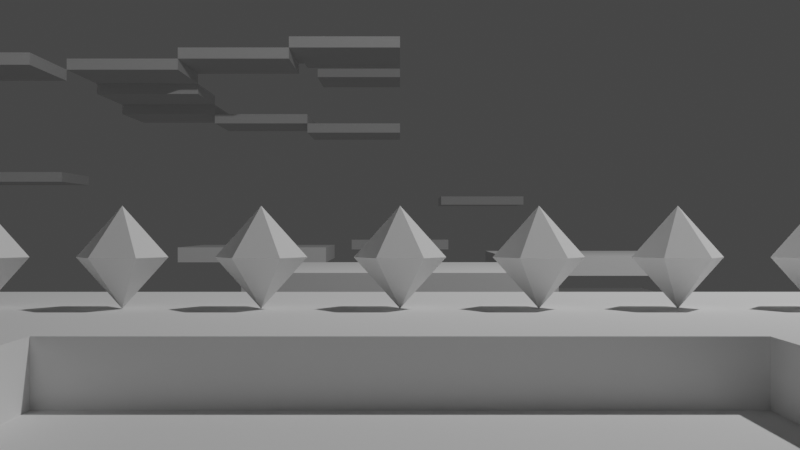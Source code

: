 # Source: platformer.blend  (saved by Blender 2.90.8; exported with 4.5.12 LTS)
import bpy
from mathutils import Matrix  # noqa: F401  (used for matrix-valued properties, if any)

bpy.ops.wm.read_factory_settings(use_empty=True)
scene = bpy.context.scene
scene.name = 'Scene'

# ---- collections
col_main = bpy.data.collections.new('Main'); scene.collection.children.link(col_main)
col_collectibles = bpy.data.collections.new('Collectibles'); col_main.children.link(col_collectibles)
col_ground = bpy.data.collections.new('Ground'); col_main.children.link(col_ground)

# ---- world
world_world = bpy.data.worlds.new('World'); scene.world = world_world
world_world.use_nodes = True; world_world.node_tree.nodes.clear()
_N = world_world.node_tree.nodes; _L = world_world.node_tree.links
n0 = _N.new('ShaderNodeOutputWorld'); n0.name = 'World Output'; n0.location = (300, 300)
n1 = _N.new('ShaderNodeBackground'); n1.name = 'Background'; n1.location = (10, 300)
n1.inputs[0].default_value = (0.05088, 0.05088, 0.05088, 1.0)
_L.new(n1.outputs[0], n0.inputs[0])
n0.is_active_output = True
world_world.color = (0.05088, 0.05088, 0.05088)
world_world.use_sun_shadow = False
world_world.sun_shadow_jitter_overblur = 0.0

# ---- cameras
cam_camera = bpy.data.cameras.new('Camera')
cam_camera.clip_end = 100.0
cam_camera.ortho_scale = 7.314

# ---- lights
light_light = bpy.data.lights.new('Light', 'POINT')
light_light.transmission_factor = 0.0
light_light.energy = 1000.0
light_light.shadow_soft_size = 0.1
light_light.shadow_maximum_resolution = 0.006
light_light.use_absolute_resolution = True

# ---- meshes
me_jewel = bpy.data.meshes.new('jewel')
me_jewel.from_pydata([(0.08322, 0.1852, 0.1441), (0.0, 0.0, 0.0), (0.1664, 0.1852, 0.0), (-0.08322, 0.1852, 0.1441), (0.0, 0.3705, 0.0), (0.08322, 0.1852, -0.1441), (-0.08322, 0.1852, -0.1441), (-0.1664, 0.1852, 0.0)], [], [(0, 1, 2), (3, 1, 0), (0, 2, 4), (4, 5, 6), (1, 5, 2), (5, 1, 6), (4, 6, 7), (3, 7, 1), (4, 3, 0), (3, 4, 7), (7, 6, 1), (2, 5, 4)])
me_jewel.polygons.foreach_set('use_smooth', [True] * 12)
_k = set([(0, 1), (0, 2), (0, 3), (0, 4), (1, 2), (1, 3), (1, 5), (1, 6), (1, 7), (2, 4), (2, 5), (3, 4), (3, 7), (4, 5), (4, 6), (4, 7), (5, 6), (6, 7)])
me_jewel.attributes.new('sharp_edge', 'BOOLEAN', 'EDGE').data.foreach_set('value', [ (min(e.vertices), max(e.vertices)) in _k for e in me_jewel.edges])
_uv = me_jewel.uv_layers.new(name='UVMap')
_uv.uv.foreach_set('vector', [-3.276, 9.241, 0.0, 0.0, 3.276, 9.241, -3.276, 9.241, 0.0, 0.0, 3.276, 9.241, -3.276, 2.271, 3.276, 2.271, 0.0, 11.51, -1.233e-32, 11.51, -3.276, 2.271, 3.276, 2.271, 0.0, 0.0, 3.276, 9.241, -3.276, 9.241, -3.276, 9.241, 0.0, 0.0, 3.276, 9.241, -4.441e-16, 11.51, -3.276, 2.271, 3.276, 2.271, 3.276, 9.241, -3.276, 9.241, 0.0, 0.0, -1.233e-32, 11.51, -3.276, 2.271, 3.276, 2.271, 3.276, 2.271, 0.0, 11.51, -3.276, 2.271, 3.276, 9.241, -3.276, 9.241, 0.0, 0.0, -3.276, 2.271, 3.276, 2.271, 0.0, 11.51])
_ca = me_jewel.color_attributes.new('gold', 'BYTE_COLOR', 'CORNER')
_ca.data.foreach_set('color', [1.0, 0.7529, 0.162, 1.0, 1.0, 0.7529, 0.162, 1.0, 1.0, 0.7529, 0.162, 1.0, 1.0, 0.7529, 0.162, 1.0, 1.0, 0.7529, 0.162, 1.0, 1.0, 0.7529, 0.162, 1.0, 1.0, 0.7529, 0.162, 1.0, 1.0, 0.7529, 0.162, 1.0, 1.0, 0.7529, 0.162, 1.0, 1.0, 0.7529, 0.162, 1.0, 1.0, 0.7529, 0.162, 1.0, 1.0, 0.7529, 0.162, 1.0, 1.0, 0.7529, 0.162, 1.0, 1.0, 0.7529, 0.162, 1.0, 1.0, 0.7529, 0.162, 1.0, 1.0, 0.7529, 0.162, 1.0, 1.0, 0.7529, 0.162, 1.0, 1.0, 0.7529, 0.162, 1.0, 1.0, 0.7529, 0.162, 1.0, 1.0, 0.7529, 0.162, 1.0, 1.0, 0.7529, 0.162, 1.0, 1.0, 0.7529, 0.162, 1.0, 1.0, 0.7529, 0.162, 1.0, 1.0, 0.7529, 0.162, 1.0, 1.0, 0.7529, 0.162, 1.0, 1.0, 0.7529, 0.162, 1.0, 1.0, 0.7529, 0.162, 1.0, 1.0, 0.7529, 0.162, 1.0, 1.0, 0.7529, 0.162, 1.0, 1.0, 0.7529, 0.162, 1.0, 1.0, 0.7529, 0.162, 1.0, 1.0, 0.7529, 0.162, 1.0, 1.0, 0.7529, 0.162, 1.0, 1.0, 0.7529, 0.162, 1.0, 1.0, 0.7529, 0.162, 1.0, 1.0, 0.7529, 0.162, 1.0])
me_jewel.use_remesh_fix_poles = True
me_jewel.use_remesh_preserve_attributes = False
me_jewel.use_mirror_vertex_groups = False
me_jewel.update()
me_jewel.normals_split_custom_set([tuple(v) for v in zip(*[iter([0.6835, -0.6141, 0.3946, 0.6835, -0.6141, 0.3946, 0.6835, -0.6141, 0.3946, 0.0, -0.6141, 0.7892, 0.0, -0.6141, 0.7892, 0.0, -0.6141, 0.7892, 0.6835, 0.6141, 0.3946, 0.6835, 0.6141, 0.3946, 0.6835, 0.6141, 0.3946, 0.0, 0.6141, -0.7892, 0.0, 0.6141, -0.7892, 0.0, 0.6141, -0.7892, 0.6835, -0.6141, -0.3946, 0.6835, -0.6141, -0.3946, 0.6835, -0.6141, -0.3946, 0.0, -0.6141, -0.7892, 0.0, -0.6141, -0.7892, 0.0, -0.6141, -0.7892, -0.6835, 0.6141, -0.3946, -0.6835, 0.6141, -0.3946, -0.6835, 0.6141, -0.3946, -0.6835, -0.6141, 0.3946, -0.6835, -0.6141, 0.3946, -0.6835, -0.6141, 0.3946, 0.0, 0.6141, 0.7892, 0.0, 0.6141, 0.7892, 0.0, 0.6141, 0.7892, -0.6835, 0.6141, 0.3946, -0.6835, 0.6141, 0.3946, -0.6835, 0.6141, 0.3946, -0.6835, -0.6141, -0.3946, -0.6835, -0.6141, -0.3946, -0.6835, -0.6141, -0.3946, 0.6835, 0.6141, -0.3946, 0.6835, 0.6141, -0.3946, 0.6835, 0.6141, -0.3946])] * 3)])
me_jewel_001 = bpy.data.meshes.new('jewel.001')
me_jewel_001.from_pydata([(0.08322, 0.1852, 0.1441), (0.0, 0.0, 0.0), (0.1664, 0.1852, 0.0), (-0.08322, 0.1852, 0.1441), (0.0, 0.3705, 0.0), (0.08322, 0.1852, -0.1441), (-0.08322, 0.1852, -0.1441), (-0.1664, 0.1852, 0.0)], [], [(0, 1, 2), (3, 1, 0), (0, 2, 4), (4, 5, 6), (1, 5, 2), (5, 1, 6), (4, 6, 7), (3, 7, 1), (4, 3, 0), (3, 4, 7), (7, 6, 1), (2, 5, 4)])
me_jewel_001.polygons.foreach_set('use_smooth', [True] * 12)
_k = set([(0, 1), (0, 2), (0, 3), (0, 4), (1, 2), (1, 3), (1, 5), (1, 6), (1, 7), (2, 4), (2, 5), (3, 4), (3, 7), (4, 5), (4, 6), (4, 7), (5, 6), (6, 7)])
me_jewel_001.attributes.new('sharp_edge', 'BOOLEAN', 'EDGE').data.foreach_set('value', [ (min(e.vertices), max(e.vertices)) in _k for e in me_jewel_001.edges])
_uv = me_jewel_001.uv_layers.new(name='UVMap')
_uv.uv.foreach_set('vector', [-3.276, 9.241, 0.0, 0.0, 3.276, 9.241, -3.276, 9.241, 0.0, 0.0, 3.276, 9.241, -3.276, 2.271, 3.276, 2.271, 0.0, 11.51, -1.233e-32, 11.51, -3.276, 2.271, 3.276, 2.271, 0.0, 0.0, 3.276, 9.241, -3.276, 9.241, -3.276, 9.241, 0.0, 0.0, 3.276, 9.241, -4.441e-16, 11.51, -3.276, 2.271, 3.276, 2.271, 3.276, 9.241, -3.276, 9.241, 0.0, 0.0, -1.233e-32, 11.51, -3.276, 2.271, 3.276, 2.271, 3.276, 2.271, 0.0, 11.51, -3.276, 2.271, 3.276, 9.241, -3.276, 9.241, 0.0, 0.0, -3.276, 2.271, 3.276, 2.271, 0.0, 11.51])
_ca = me_jewel_001.color_attributes.new('purple', 'BYTE_COLOR', 'CORNER')
_ca.data.foreach_set('color', [0.4397, 0.1144, 1.0, 1.0, 0.4397, 0.1144, 1.0, 1.0, 0.4397, 0.1144, 1.0, 1.0, 0.4397, 0.1144, 1.0, 1.0, 0.4397, 0.1144, 1.0, 1.0, 0.4397, 0.1144, 1.0, 1.0, 0.4397, 0.1144, 1.0, 1.0, 0.4397, 0.1144, 1.0, 1.0, 0.4397, 0.1144, 1.0, 1.0, 0.4397, 0.1144, 1.0, 1.0, 0.4397, 0.1144, 1.0, 1.0, 0.4397, 0.1144, 1.0, 1.0, 0.4397, 0.1144, 1.0, 1.0, 0.4397, 0.1144, 1.0, 1.0, 0.4397, 0.1144, 1.0, 1.0, 0.4397, 0.1144, 1.0, 1.0, 0.4397, 0.1144, 1.0, 1.0, 0.4397, 0.1144, 1.0, 1.0, 0.4397, 0.1144, 1.0, 1.0, 0.4397, 0.1144, 1.0, 1.0, 0.4397, 0.1144, 1.0, 1.0, 0.4397, 0.1144, 1.0, 1.0, 0.4397, 0.1144, 1.0, 1.0, 0.4397, 0.1144, 1.0, 1.0, 0.4397, 0.1144, 1.0, 1.0, 0.4397, 0.1144, 1.0, 1.0, 0.4397, 0.1144, 1.0, 1.0, 0.4397, 0.1144, 1.0, 1.0, 0.4397, 0.1144, 1.0, 1.0, 0.4397, 0.1144, 1.0, 1.0, 0.4397, 0.1144, 1.0, 1.0, 0.4397, 0.1144, 1.0, 1.0, 0.4397, 0.1144, 1.0, 1.0, 0.4397, 0.1144, 1.0, 1.0, 0.4397, 0.1144, 1.0, 1.0, 0.4397, 0.1144, 1.0, 1.0])
me_jewel_001.use_remesh_fix_poles = True
me_jewel_001.use_remesh_preserve_attributes = False
me_jewel_001.use_mirror_vertex_groups = False
me_jewel_001.update()
me_jewel_001.normals_split_custom_set([tuple(v) for v in zip(*[iter([0.6835, -0.6141, 0.3946, 0.6835, -0.6141, 0.3946, 0.6835, -0.6141, 0.3946, 0.0, -0.6141, 0.7892, 0.0, -0.6141, 0.7892, 0.0, -0.6141, 0.7892, 0.6835, 0.6141, 0.3946, 0.6835, 0.6141, 0.3946, 0.6835, 0.6141, 0.3946, 0.0, 0.6141, -0.7892, 0.0, 0.6141, -0.7892, 0.0, 0.6141, -0.7892, 0.6835, -0.6141, -0.3946, 0.6835, -0.6141, -0.3946, 0.6835, -0.6141, -0.3946, 0.0, -0.6141, -0.7892, 0.0, -0.6141, -0.7892, 0.0, -0.6141, -0.7892, -0.6835, 0.6141, -0.3946, -0.6835, 0.6141, -0.3946, -0.6835, 0.6141, -0.3946, -0.6835, -0.6141, 0.3946, -0.6835, -0.6141, 0.3946, -0.6835, -0.6141, 0.3946, 0.0, 0.6141, 0.7892, 0.0, 0.6141, 0.7892, 0.0, 0.6141, 0.7892, -0.6835, 0.6141, 0.3946, -0.6835, 0.6141, 0.3946, -0.6835, 0.6141, 0.3946, -0.6835, -0.6141, -0.3946, -0.6835, -0.6141, -0.3946, -0.6835, -0.6141, -0.3946, 0.6835, 0.6141, -0.3946, 0.6835, 0.6141, -0.3946, 0.6835, 0.6141, -0.3946])] * 3)])
me_jewel_002 = bpy.data.meshes.new('jewel.002')
me_jewel_002.from_pydata([(0.08322, 0.1852, 0.1441), (0.0, 0.0, 0.0), (0.1664, 0.1852, 0.0), (-0.08322, 0.1852, 0.1441), (0.0, 0.3705, 0.0), (0.08322, 0.1852, -0.1441), (-0.08322, 0.1852, -0.1441), (-0.1664, 0.1852, 0.0)], [], [(0, 1, 2), (3, 1, 0), (0, 2, 4), (4, 5, 6), (1, 5, 2), (5, 1, 6), (4, 6, 7), (3, 7, 1), (4, 3, 0), (3, 4, 7), (7, 6, 1), (2, 5, 4)])
me_jewel_002.polygons.foreach_set('use_smooth', [True] * 12)
_k = set([(0, 1), (0, 2), (0, 3), (0, 4), (1, 2), (1, 3), (1, 5), (1, 6), (1, 7), (2, 4), (2, 5), (3, 4), (3, 7), (4, 5), (4, 6), (4, 7), (5, 6), (6, 7)])
me_jewel_002.attributes.new('sharp_edge', 'BOOLEAN', 'EDGE').data.foreach_set('value', [ (min(e.vertices), max(e.vertices)) in _k for e in me_jewel_002.edges])
_uv = me_jewel_002.uv_layers.new(name='UVMap')
_uv.uv.foreach_set('vector', [-3.276, 9.241, 0.0, 0.0, 3.276, 9.241, -3.276, 9.241, 0.0, 0.0, 3.276, 9.241, -3.276, 2.271, 3.276, 2.271, 0.0, 11.51, -1.233e-32, 11.51, -3.276, 2.271, 3.276, 2.271, 0.0, 0.0, 3.276, 9.241, -3.276, 9.241, -3.276, 9.241, 0.0, 0.0, 3.276, 9.241, -4.441e-16, 11.51, -3.276, 2.271, 3.276, 2.271, 3.276, 9.241, -3.276, 9.241, 0.0, 0.0, -1.233e-32, 11.51, -3.276, 2.271, 3.276, 2.271, 3.276, 2.271, 0.0, 11.51, -3.276, 2.271, 3.276, 9.241, -3.276, 9.241, 0.0, 0.0, -3.276, 2.271, 3.276, 2.271, 0.0, 11.51])
_ca = me_jewel_002.color_attributes.new('pink', 'BYTE_COLOR', 'CORNER')
_ca.data.foreach_set('color', [1.0, 0.0331, 0.491, 1.0, 1.0, 0.0331, 0.491, 1.0, 1.0, 0.0331, 0.491, 1.0, 1.0, 0.0331, 0.491, 1.0, 1.0, 0.0331, 0.491, 1.0, 1.0, 0.0331, 0.491, 1.0, 1.0, 0.0331, 0.491, 1.0, 1.0, 0.0331, 0.491, 1.0, 1.0, 0.0331, 0.491, 1.0, 1.0, 0.0331, 0.491, 1.0, 1.0, 0.0331, 0.491, 1.0, 1.0, 0.0331, 0.491, 1.0, 1.0, 0.0331, 0.491, 1.0, 1.0, 0.0331, 0.491, 1.0, 1.0, 0.0331, 0.491, 1.0, 1.0, 0.0331, 0.491, 1.0, 1.0, 0.0331, 0.491, 1.0, 1.0, 0.0331, 0.491, 1.0, 1.0, 0.0331, 0.491, 1.0, 1.0, 0.0331, 0.491, 1.0, 1.0, 0.0331, 0.491, 1.0, 1.0, 0.0331, 0.491, 1.0, 1.0, 0.0331, 0.491, 1.0, 1.0, 0.0331, 0.491, 1.0, 1.0, 0.0331, 0.491, 1.0, 1.0, 0.0331, 0.491, 1.0, 1.0, 0.0331, 0.491, 1.0, 1.0, 0.0331, 0.491, 1.0, 1.0, 0.0331, 0.491, 1.0, 1.0, 0.0331, 0.491, 1.0, 1.0, 0.0331, 0.491, 1.0, 1.0, 0.0331, 0.491, 1.0, 1.0, 0.0331, 0.491, 1.0, 1.0, 0.0331, 0.491, 1.0, 1.0, 0.0331, 0.491, 1.0, 1.0, 0.0331, 0.491, 1.0])
me_jewel_002.use_remesh_fix_poles = True
me_jewel_002.use_remesh_preserve_attributes = False
me_jewel_002.use_mirror_vertex_groups = False
me_jewel_002.update()
me_jewel_002.normals_split_custom_set([tuple(v) for v in zip(*[iter([0.6835, -0.6141, 0.3946, 0.6835, -0.6141, 0.3946, 0.6835, -0.6141, 0.3946, 0.0, -0.6141, 0.7892, 0.0, -0.6141, 0.7892, 0.0, -0.6141, 0.7892, 0.6835, 0.6141, 0.3946, 0.6835, 0.6141, 0.3946, 0.6835, 0.6141, 0.3946, 0.0, 0.6141, -0.7892, 0.0, 0.6141, -0.7892, 0.0, 0.6141, -0.7892, 0.6835, -0.6141, -0.3946, 0.6835, -0.6141, -0.3946, 0.6835, -0.6141, -0.3946, 0.0, -0.6141, -0.7892, 0.0, -0.6141, -0.7892, 0.0, -0.6141, -0.7892, -0.6835, 0.6141, -0.3946, -0.6835, 0.6141, -0.3946, -0.6835, 0.6141, -0.3946, -0.6835, -0.6141, 0.3946, -0.6835, -0.6141, 0.3946, -0.6835, -0.6141, 0.3946, 0.0, 0.6141, 0.7892, 0.0, 0.6141, 0.7892, 0.0, 0.6141, 0.7892, -0.6835, 0.6141, 0.3946, -0.6835, 0.6141, 0.3946, -0.6835, 0.6141, 0.3946, -0.6835, -0.6141, -0.3946, -0.6835, -0.6141, -0.3946, -0.6835, -0.6141, -0.3946, 0.6835, 0.6141, -0.3946, 0.6835, 0.6141, -0.3946, 0.6835, 0.6141, -0.3946])] * 3)])
me_jewel_003 = bpy.data.meshes.new('jewel.003')
me_jewel_003.from_pydata([(0.08322, 0.1852, 0.1441), (0.0, 0.0, 0.0), (0.1664, 0.1852, 0.0), (-0.08322, 0.1852, 0.1441), (0.0, 0.3705, 0.0), (0.08322, 0.1852, -0.1441), (-0.08322, 0.1852, -0.1441), (-0.1664, 0.1852, 0.0)], [], [(0, 1, 2), (3, 1, 0), (0, 2, 4), (4, 5, 6), (1, 5, 2), (5, 1, 6), (4, 6, 7), (3, 7, 1), (4, 3, 0), (3, 4, 7), (7, 6, 1), (2, 5, 4)])
me_jewel_003.polygons.foreach_set('use_smooth', [True] * 12)
_k = set([(0, 1), (0, 2), (0, 3), (0, 4), (1, 2), (1, 3), (1, 5), (1, 6), (1, 7), (2, 4), (2, 5), (3, 4), (3, 7), (4, 5), (4, 6), (4, 7), (5, 6), (6, 7)])
me_jewel_003.attributes.new('sharp_edge', 'BOOLEAN', 'EDGE').data.foreach_set('value', [ (min(e.vertices), max(e.vertices)) in _k for e in me_jewel_003.edges])
_uv = me_jewel_003.uv_layers.new(name='UVMap')
_uv.uv.foreach_set('vector', [-3.276, 9.241, 0.0, 0.0, 3.276, 9.241, -3.276, 9.241, 0.0, 0.0, 3.276, 9.241, -3.276, 2.271, 3.276, 2.271, 0.0, 11.51, -1.233e-32, 11.51, -3.276, 2.271, 3.276, 2.271, 0.0, 0.0, 3.276, 9.241, -3.276, 9.241, -3.276, 9.241, 0.0, 0.0, 3.276, 9.241, -4.441e-16, 11.51, -3.276, 2.271, 3.276, 2.271, 3.276, 9.241, -3.276, 9.241, 0.0, 0.0, -1.233e-32, 11.51, -3.276, 2.271, 3.276, 2.271, 3.276, 2.271, 0.0, 11.51, -3.276, 2.271, 3.276, 9.241, -3.276, 9.241, 0.0, 0.0, -3.276, 2.271, 3.276, 2.271, 0.0, 11.51])
_ca = me_jewel_003.color_attributes.new('blue', 'BYTE_COLOR', 'CORNER')
_ca.data.foreach_set('color', [0.01444, 0.1779, 1.0, 1.0, 0.01444, 0.1779, 1.0, 1.0, 0.01444, 0.1779, 1.0, 1.0, 0.01444, 0.1779, 1.0, 1.0, 0.01444, 0.1779, 1.0, 1.0, 0.01444, 0.1779, 1.0, 1.0, 0.01444, 0.1779, 1.0, 1.0, 0.01444, 0.1779, 1.0, 1.0, 0.01444, 0.1779, 1.0, 1.0, 0.01444, 0.1779, 1.0, 1.0, 0.01444, 0.1779, 1.0, 1.0, 0.01444, 0.1779, 1.0, 1.0, 0.01444, 0.1779, 1.0, 1.0, 0.01444, 0.1779, 1.0, 1.0, 0.01444, 0.1779, 1.0, 1.0, 0.01444, 0.1779, 1.0, 1.0, 0.01444, 0.1779, 1.0, 1.0, 0.01444, 0.1779, 1.0, 1.0, 0.01444, 0.1779, 1.0, 1.0, 0.01444, 0.1779, 1.0, 1.0, 0.01444, 0.1779, 1.0, 1.0, 0.01444, 0.1779, 1.0, 1.0, 0.01444, 0.1779, 1.0, 1.0, 0.01444, 0.1779, 1.0, 1.0, 0.01444, 0.1779, 1.0, 1.0, 0.01444, 0.1779, 1.0, 1.0, 0.01444, 0.1779, 1.0, 1.0, 0.01444, 0.1779, 1.0, 1.0, 0.01444, 0.1779, 1.0, 1.0, 0.01444, 0.1779, 1.0, 1.0, 0.01444, 0.1779, 1.0, 1.0, 0.01444, 0.1779, 1.0, 1.0, 0.01444, 0.1779, 1.0, 1.0, 0.01444, 0.1779, 1.0, 1.0, 0.01444, 0.1779, 1.0, 1.0, 0.01444, 0.1779, 1.0, 1.0])
me_jewel_003.use_remesh_fix_poles = True
me_jewel_003.use_remesh_preserve_attributes = False
me_jewel_003.use_mirror_vertex_groups = False
me_jewel_003.update()
me_jewel_003.normals_split_custom_set([tuple(v) for v in zip(*[iter([0.6835, -0.6141, 0.3946, 0.6835, -0.6141, 0.3946, 0.6835, -0.6141, 0.3946, 0.0, -0.6141, 0.7892, 0.0, -0.6141, 0.7892, 0.0, -0.6141, 0.7892, 0.6835, 0.6141, 0.3946, 0.6835, 0.6141, 0.3946, 0.6835, 0.6141, 0.3946, 0.0, 0.6141, -0.7892, 0.0, 0.6141, -0.7892, 0.0, 0.6141, -0.7892, 0.6835, -0.6141, -0.3946, 0.6835, -0.6141, -0.3946, 0.6835, -0.6141, -0.3946, 0.0, -0.6141, -0.7892, 0.0, -0.6141, -0.7892, 0.0, -0.6141, -0.7892, -0.6835, 0.6141, -0.3946, -0.6835, 0.6141, -0.3946, -0.6835, 0.6141, -0.3946, -0.6835, -0.6141, 0.3946, -0.6835, -0.6141, 0.3946, -0.6835, -0.6141, 0.3946, 0.0, 0.6141, 0.7892, 0.0, 0.6141, 0.7892, 0.0, 0.6141, 0.7892, -0.6835, 0.6141, 0.3946, -0.6835, 0.6141, 0.3946, -0.6835, 0.6141, 0.3946, -0.6835, -0.6141, -0.3946, -0.6835, -0.6141, -0.3946, -0.6835, -0.6141, -0.3946, 0.6835, 0.6141, -0.3946, 0.6835, 0.6141, -0.3946, 0.6835, 0.6141, -0.3946])] * 3)])
me_jewel_004 = bpy.data.meshes.new('jewel.004')
me_jewel_004.from_pydata([(0.08322, 0.1852, 0.1441), (0.0, 0.0, 0.0), (0.1664, 0.1852, 0.0), (-0.08322, 0.1852, 0.1441), (0.0, 0.3705, 0.0), (0.08322, 0.1852, -0.1441), (-0.08322, 0.1852, -0.1441), (-0.1664, 0.1852, 0.0)], [], [(0, 1, 2), (3, 1, 0), (0, 2, 4), (4, 5, 6), (1, 5, 2), (5, 1, 6), (4, 6, 7), (3, 7, 1), (4, 3, 0), (3, 4, 7), (7, 6, 1), (2, 5, 4)])
me_jewel_004.polygons.foreach_set('use_smooth', [True] * 12)
_k = set([(0, 1), (0, 2), (0, 3), (0, 4), (1, 2), (1, 3), (1, 5), (1, 6), (1, 7), (2, 4), (2, 5), (3, 4), (3, 7), (4, 5), (4, 6), (4, 7), (5, 6), (6, 7)])
me_jewel_004.attributes.new('sharp_edge', 'BOOLEAN', 'EDGE').data.foreach_set('value', [ (min(e.vertices), max(e.vertices)) in _k for e in me_jewel_004.edges])
_uv = me_jewel_004.uv_layers.new(name='UVMap')
_uv.uv.foreach_set('vector', [-3.276, 9.241, 0.0, 0.0, 3.276, 9.241, -3.276, 9.241, 0.0, 0.0, 3.276, 9.241, -3.276, 2.271, 3.276, 2.271, 0.0, 11.51, -1.233e-32, 11.51, -3.276, 2.271, 3.276, 2.271, 0.0, 0.0, 3.276, 9.241, -3.276, 9.241, -3.276, 9.241, 0.0, 0.0, 3.276, 9.241, -4.441e-16, 11.51, -3.276, 2.271, 3.276, 2.271, 3.276, 9.241, -3.276, 9.241, 0.0, 0.0, -1.233e-32, 11.51, -3.276, 2.271, 3.276, 2.271, 3.276, 2.271, 0.0, 11.51, -3.276, 2.271, 3.276, 9.241, -3.276, 9.241, 0.0, 0.0, -3.276, 2.271, 3.276, 2.271, 0.0, 11.51])
_ca = me_jewel_004.color_attributes.new('green', 'BYTE_COLOR', 'CORNER')
_ca.data.foreach_set('color', [0.0185, 1.0, 0.07819, 1.0, 0.0185, 1.0, 0.07819, 1.0, 0.0185, 1.0, 0.07819, 1.0, 0.0185, 1.0, 0.07819, 1.0, 0.0185, 1.0, 0.07819, 1.0, 0.0185, 1.0, 0.07819, 1.0, 0.0185, 1.0, 0.07819, 1.0, 0.0185, 1.0, 0.07819, 1.0, 0.0185, 1.0, 0.07819, 1.0, 0.0185, 1.0, 0.07819, 1.0, 0.0185, 1.0, 0.07819, 1.0, 0.0185, 1.0, 0.07819, 1.0, 0.0185, 1.0, 0.07819, 1.0, 0.0185, 1.0, 0.07819, 1.0, 0.0185, 1.0, 0.07819, 1.0, 0.0185, 1.0, 0.07819, 1.0, 0.0185, 1.0, 0.07819, 1.0, 0.0185, 1.0, 0.07819, 1.0, 0.0185, 1.0, 0.07819, 1.0, 0.0185, 1.0, 0.07819, 1.0, 0.0185, 1.0, 0.07819, 1.0, 0.0185, 1.0, 0.07819, 1.0, 0.0185, 1.0, 0.07819, 1.0, 0.0185, 1.0, 0.07819, 1.0, 0.0185, 1.0, 0.07819, 1.0, 0.0185, 1.0, 0.07819, 1.0, 0.0185, 1.0, 0.07819, 1.0, 0.0185, 1.0, 0.07819, 1.0, 0.0185, 1.0, 0.07819, 1.0, 0.0185, 1.0, 0.07819, 1.0, 0.0185, 1.0, 0.07819, 1.0, 0.0185, 1.0, 0.07819, 1.0, 0.0185, 1.0, 0.07819, 1.0, 0.0185, 1.0, 0.07819, 1.0, 0.0185, 1.0, 0.07819, 1.0, 0.0185, 1.0, 0.07819, 1.0])
me_jewel_004.use_remesh_fix_poles = True
me_jewel_004.use_remesh_preserve_attributes = False
me_jewel_004.use_mirror_vertex_groups = False
me_jewel_004.update()
me_jewel_004.normals_split_custom_set([tuple(v) for v in zip(*[iter([0.6835, -0.6141, 0.3946, 0.6835, -0.6141, 0.3946, 0.6835, -0.6141, 0.3946, 0.0, -0.6141, 0.7892, 0.0, -0.6141, 0.7892, 0.0, -0.6141, 0.7892, 0.6835, 0.6141, 0.3946, 0.6835, 0.6141, 0.3946, 0.6835, 0.6141, 0.3946, 0.0, 0.6141, -0.7892, 0.0, 0.6141, -0.7892, 0.0, 0.6141, -0.7892, 0.6835, -0.6141, -0.3946, 0.6835, -0.6141, -0.3946, 0.6835, -0.6141, -0.3946, 0.0, -0.6141, -0.7892, 0.0, -0.6141, -0.7892, 0.0, -0.6141, -0.7892, -0.6835, 0.6141, -0.3946, -0.6835, 0.6141, -0.3946, -0.6835, 0.6141, -0.3946, -0.6835, -0.6141, 0.3946, -0.6835, -0.6141, 0.3946, -0.6835, -0.6141, 0.3946, 0.0, 0.6141, 0.7892, 0.0, 0.6141, 0.7892, 0.0, 0.6141, 0.7892, -0.6835, 0.6141, 0.3946, -0.6835, 0.6141, 0.3946, -0.6835, 0.6141, 0.3946, -0.6835, -0.6141, -0.3946, -0.6835, -0.6141, -0.3946, -0.6835, -0.6141, -0.3946, 0.6835, 0.6141, -0.3946, 0.6835, 0.6141, -0.3946, 0.6835, 0.6141, -0.3946])] * 3)])
me_jewel_005 = bpy.data.meshes.new('jewel.005')
me_jewel_005.from_pydata([(0.08322, 0.1852, 0.1441), (0.0, 0.0, 0.0), (0.1664, 0.1852, 0.0), (-0.08322, 0.1852, 0.1441), (0.0, 0.3705, 0.0), (0.08322, 0.1852, -0.1441), (-0.08322, 0.1852, -0.1441), (-0.1664, 0.1852, 0.0)], [], [(0, 1, 2), (3, 1, 0), (0, 2, 4), (4, 5, 6), (1, 5, 2), (5, 1, 6), (4, 6, 7), (3, 7, 1), (4, 3, 0), (3, 4, 7), (7, 6, 1), (2, 5, 4)])
me_jewel_005.polygons.foreach_set('use_smooth', [True] * 12)
_k = set([(0, 1), (0, 2), (0, 3), (0, 4), (1, 2), (1, 3), (1, 5), (1, 6), (1, 7), (2, 4), (2, 5), (3, 4), (3, 7), (4, 5), (4, 6), (4, 7), (5, 6), (6, 7)])
me_jewel_005.attributes.new('sharp_edge', 'BOOLEAN', 'EDGE').data.foreach_set('value', [ (min(e.vertices), max(e.vertices)) in _k for e in me_jewel_005.edges])
_uv = me_jewel_005.uv_layers.new(name='UVMap')
_uv.uv.foreach_set('vector', [-3.276, 9.241, 0.0, 0.0, 3.276, 9.241, -3.276, 9.241, 0.0, 0.0, 3.276, 9.241, -3.276, 2.271, 3.276, 2.271, 0.0, 11.51, -1.233e-32, 11.51, -3.276, 2.271, 3.276, 2.271, 0.0, 0.0, 3.276, 9.241, -3.276, 9.241, -3.276, 9.241, 0.0, 0.0, 3.276, 9.241, -4.441e-16, 11.51, -3.276, 2.271, 3.276, 2.271, 3.276, 9.241, -3.276, 9.241, 0.0, 0.0, -1.233e-32, 11.51, -3.276, 2.271, 3.276, 2.271, 3.276, 2.271, 0.0, 11.51, -3.276, 2.271, 3.276, 9.241, -3.276, 9.241, 0.0, 0.0, -3.276, 2.271, 3.276, 2.271, 0.0, 11.51])
_ca = me_jewel_005.color_attributes.new('red', 'BYTE_COLOR', 'CORNER')
_ca.data.foreach_set('color', [1.0, 0.0003035, 0.002428, 1.0, 0.855, 0.02416, 0.1144, 1.0, 0.9911, 0.002428, 0.006512, 1.0, 1.0, 0.0, 0.002125, 1.0, 0.855, 0.02416, 0.1144, 1.0, 1.0, 0.0003035, 0.002428, 1.0, 1.0, 0.0003035, 0.002428, 1.0, 0.9911, 0.002428, 0.006512, 1.0, 1.0, 0.0, 0.002125, 1.0, 1.0, 0.0, 0.002125, 1.0, 1.0, 0.0, 0.002125, 1.0, 1.0, 0.0, 0.002125, 1.0, 0.855, 0.02416, 0.1144, 1.0, 1.0, 0.0, 0.002125, 1.0, 0.9911, 0.002428, 0.006512, 1.0, 1.0, 0.0, 0.002125, 1.0, 0.855, 0.02416, 0.1144, 1.0, 1.0, 0.0, 0.002125, 1.0, 1.0, 0.0, 0.002125, 1.0, 1.0, 0.0, 0.002125, 1.0, 1.0, 0.001821, 0.004777, 1.0, 1.0, 0.0, 0.002125, 1.0, 1.0, 0.001821, 0.004777, 1.0, 0.855, 0.02416, 0.1144, 1.0, 1.0, 0.0, 0.002125, 1.0, 1.0, 0.0, 0.002125, 1.0, 1.0, 0.0003035, 0.002428, 1.0, 1.0, 0.0, 0.002125, 1.0, 1.0, 0.0, 0.002125, 1.0, 1.0, 0.001821, 0.004777, 1.0, 1.0, 0.001821, 0.004777, 1.0, 1.0, 0.0, 0.002125, 1.0, 0.855, 0.02416, 0.1144, 1.0, 0.9911, 0.002428, 0.006512, 1.0, 1.0, 0.0, 0.002125, 1.0, 1.0, 0.0, 0.002125, 1.0])
me_jewel_005.use_remesh_fix_poles = True
me_jewel_005.use_remesh_preserve_attributes = False
me_jewel_005.use_mirror_vertex_groups = False
me_jewel_005.update()
me_jewel_005.normals_split_custom_set([tuple(v) for v in zip(*[iter([0.6835, -0.6141, 0.3946, 0.6835, -0.6141, 0.3946, 0.6835, -0.6141, 0.3946, 0.0, -0.6141, 0.7892, 0.0, -0.6141, 0.7892, 0.0, -0.6141, 0.7892, 0.6835, 0.6141, 0.3946, 0.6835, 0.6141, 0.3946, 0.6835, 0.6141, 0.3946, 0.0, 0.6141, -0.7892, 0.0, 0.6141, -0.7892, 0.0, 0.6141, -0.7892, 0.6835, -0.6141, -0.3946, 0.6835, -0.6141, -0.3946, 0.6835, -0.6141, -0.3946, 0.0, -0.6141, -0.7892, 0.0, -0.6141, -0.7892, 0.0, -0.6141, -0.7892, -0.6835, 0.6141, -0.3946, -0.6835, 0.6141, -0.3946, -0.6835, 0.6141, -0.3946, -0.6835, -0.6141, 0.3946, -0.6835, -0.6141, 0.3946, -0.6835, -0.6141, 0.3946, 0.0, 0.6141, 0.7892, 0.0, 0.6141, 0.7892, 0.0, 0.6141, 0.7892, -0.6835, 0.6141, 0.3946, -0.6835, 0.6141, 0.3946, -0.6835, 0.6141, 0.3946, -0.6835, -0.6141, -0.3946, -0.6835, -0.6141, -0.3946, -0.6835, -0.6141, -0.3946, 0.6835, 0.6141, -0.3946, 0.6835, 0.6141, -0.3946, 0.6835, 0.6141, -0.3946])] * 3)])
me_jewel_006 = bpy.data.meshes.new('jewel.006')
me_jewel_006.from_pydata([(0.08322, 0.1852, 0.1441), (0.0, 0.0, 0.0), (0.1664, 0.1852, 0.0), (-0.08322, 0.1852, 0.1441), (0.0, 0.3705, 0.0), (0.08322, 0.1852, -0.1441), (-0.08322, 0.1852, -0.1441), (-0.1664, 0.1852, 0.0)], [], [(0, 1, 2), (3, 1, 0), (0, 2, 4), (4, 5, 6), (1, 5, 2), (5, 1, 6), (4, 6, 7), (3, 7, 1), (4, 3, 0), (3, 4, 7), (7, 6, 1), (2, 5, 4)])
me_jewel_006.polygons.foreach_set('use_smooth', [True] * 12)
_k = set([(0, 1), (0, 2), (0, 3), (0, 4), (1, 2), (1, 3), (1, 5), (1, 6), (1, 7), (2, 4), (2, 5), (3, 4), (3, 7), (4, 5), (4, 6), (4, 7), (5, 6), (6, 7)])
me_jewel_006.attributes.new('sharp_edge', 'BOOLEAN', 'EDGE').data.foreach_set('value', [ (min(e.vertices), max(e.vertices)) in _k for e in me_jewel_006.edges])
_uv = me_jewel_006.uv_layers.new(name='UVMap')
_uv.uv.foreach_set('vector', [-3.276, 9.241, 0.0, 0.0, 3.276, 9.241, -3.276, 9.241, 0.0, 0.0, 3.276, 9.241, -3.276, 2.271, 3.276, 2.271, 0.0, 11.51, -1.233e-32, 11.51, -3.276, 2.271, 3.276, 2.271, 0.0, 0.0, 3.276, 9.241, -3.276, 9.241, -3.276, 9.241, 0.0, 0.0, 3.276, 9.241, -4.441e-16, 11.51, -3.276, 2.271, 3.276, 2.271, 3.276, 9.241, -3.276, 9.241, 0.0, 0.0, -1.233e-32, 11.51, -3.276, 2.271, 3.276, 2.271, 3.276, 2.271, 0.0, 11.51, -3.276, 2.271, 3.276, 9.241, -3.276, 9.241, 0.0, 0.0, -3.276, 2.271, 3.276, 2.271, 0.0, 11.51])
_ca = me_jewel_006.color_attributes.new('turqoise', 'BYTE_COLOR', 'CORNER')
_ca.data.foreach_set('color', [0.2623, 0.7454, 1.0, 1.0, 0.1779, 0.7157, 1.0, 1.0, 0.1779, 0.7157, 1.0, 1.0, 0.1912, 0.7231, 1.0, 1.0, 0.1779, 0.7157, 1.0, 1.0, 0.2623, 0.7454, 1.0, 1.0, 0.2623, 0.7454, 1.0, 1.0, 0.1779, 0.7157, 1.0, 1.0, 0.1779, 0.7157, 1.0, 1.0, 0.1779, 0.7157, 1.0, 1.0, 0.1779, 0.7157, 1.0, 1.0, 0.1779, 0.7157, 1.0, 1.0, 0.1779, 0.7157, 1.0, 1.0, 0.1779, 0.7157, 1.0, 1.0, 0.1779, 0.7157, 1.0, 1.0, 0.1779, 0.7157, 1.0, 1.0, 0.1779, 0.7157, 1.0, 1.0, 0.1779, 0.7157, 1.0, 1.0, 0.1779, 0.7157, 1.0, 1.0, 0.1779, 0.7157, 1.0, 1.0, 0.1779, 0.7157, 1.0, 1.0, 0.1912, 0.7231, 1.0, 1.0, 0.1779, 0.7157, 1.0, 1.0, 0.1779, 0.7157, 1.0, 1.0, 0.1779, 0.7157, 1.0, 1.0, 0.1912, 0.7231, 1.0, 1.0, 0.2623, 0.7454, 1.0, 1.0, 0.1912, 0.7231, 1.0, 1.0, 0.1779, 0.7157, 1.0, 1.0, 0.1779, 0.7157, 1.0, 1.0, 0.1779, 0.7157, 1.0, 1.0, 0.1779, 0.7157, 1.0, 1.0, 0.1779, 0.7157, 1.0, 1.0, 0.1779, 0.7157, 1.0, 1.0, 0.1779, 0.7157, 1.0, 1.0, 0.1779, 0.7157, 1.0, 1.0])
me_jewel_006.use_remesh_fix_poles = True
me_jewel_006.use_remesh_preserve_attributes = False
me_jewel_006.use_mirror_vertex_groups = False
me_jewel_006.update()
me_jewel_006.normals_split_custom_set([tuple(v) for v in zip(*[iter([0.6835, -0.6141, 0.3946, 0.6835, -0.6141, 0.3946, 0.6835, -0.6141, 0.3946, 0.0, -0.6141, 0.7892, 0.0, -0.6141, 0.7892, 0.0, -0.6141, 0.7892, 0.6835, 0.6141, 0.3946, 0.6835, 0.6141, 0.3946, 0.6835, 0.6141, 0.3946, 0.0, 0.6141, -0.7892, 0.0, 0.6141, -0.7892, 0.0, 0.6141, -0.7892, 0.6835, -0.6141, -0.3946, 0.6835, -0.6141, -0.3946, 0.6835, -0.6141, -0.3946, 0.0, -0.6141, -0.7892, 0.0, -0.6141, -0.7892, 0.0, -0.6141, -0.7892, -0.6835, 0.6141, -0.3946, -0.6835, 0.6141, -0.3946, -0.6835, 0.6141, -0.3946, -0.6835, -0.6141, 0.3946, -0.6835, -0.6141, 0.3946, -0.6835, -0.6141, 0.3946, 0.0, 0.6141, 0.7892, 0.0, 0.6141, 0.7892, 0.0, 0.6141, 0.7892, -0.6835, 0.6141, 0.3946, -0.6835, 0.6141, 0.3946, -0.6835, 0.6141, 0.3946, -0.6835, -0.6141, -0.3946, -0.6835, -0.6141, -0.3946, -0.6835, -0.6141, -0.3946, 0.6835, 0.6141, -0.3946, 0.6835, 0.6141, -0.3946, 0.6835, 0.6141, -0.3946])] * 3)])
me_cube_001 = bpy.data.meshes.new('Cube.001')
me_cube_001.from_pydata([(-1.0, -1.0, -1.0), (-1.0, -1.0, 1.0), (-1.0, 1.0, -1.0), (-1.0, 1.0, 1.0), (1.0, -1.0, -1.0), (1.0, -1.0, 1.0), (1.0, 1.0, -1.0), (1.0, 1.0, 1.0)], [], [(0, 1, 3, 2), (2, 3, 7, 6), (6, 7, 5, 4), (4, 5, 1, 0), (2, 6, 4, 0), (7, 3, 1, 5)])
_uv = me_cube_001.uv_layers.new(name='UVMap')
_uv.uv.foreach_set('vector', [0.375, 0.0, 0.625, 0.0, 0.625, 0.25, 0.375, 0.25, 0.375, 0.25, 0.625, 0.25, 0.625, 0.5, 0.375, 0.5, 0.375, 0.5, 0.625, 0.5, 0.625, 0.75, 0.375, 0.75, 0.375, 0.75, 0.625, 0.75, 0.625, 1.0, 0.375, 1.0, 0.125, 0.5, 0.375, 0.5, 0.375, 0.75, 0.125, 0.75, 0.625, 0.5, 0.875, 0.5, 0.875, 0.75, 0.625, 0.75])
me_cube_001.use_remesh_fix_poles = True
me_cube_001.use_remesh_preserve_attributes = False
me_cube_001.use_mirror_vertex_groups = False
me_cube_001.update()
me_cube_002 = bpy.data.meshes.new('Cube.002')
me_cube_002.from_pydata([(-1.0, -1.0, -1.0), (-1.0, -1.0, 1.0), (-1.0, 1.0, -1.0), (-1.0, 1.0, 1.0), (1.0, -1.0, -1.0), (1.0, -1.0, 1.0), (1.0, 1.0, -1.0), (1.0, 1.0, 1.0)], [], [(0, 1, 3, 2), (2, 3, 7, 6), (6, 7, 5, 4), (4, 5, 1, 0), (2, 6, 4, 0), (7, 3, 1, 5)])
_uv = me_cube_002.uv_layers.new(name='UVMap')
_uv.uv.foreach_set('vector', [0.375, 0.0, 0.625, 0.0, 0.625, 0.25, 0.375, 0.25, 0.375, 0.25, 0.625, 0.25, 0.625, 0.5, 0.375, 0.5, 0.375, 0.5, 0.625, 0.5, 0.625, 0.75, 0.375, 0.75, 0.375, 0.75, 0.625, 0.75, 0.625, 1.0, 0.375, 1.0, 0.125, 0.5, 0.375, 0.5, 0.375, 0.75, 0.125, 0.75, 0.625, 0.5, 0.875, 0.5, 0.875, 0.75, 0.625, 0.75])
me_cube_002.use_remesh_fix_poles = True
me_cube_002.use_remesh_preserve_attributes = False
me_cube_002.use_mirror_vertex_groups = False
me_cube_002.update()
me_cube_003 = bpy.data.meshes.new('Cube.003')
me_cube_003.from_pydata([(-1.0, -1.0, -1.0), (-1.0, -1.0, 1.0), (-1.0, 1.0, -1.0), (-1.0, 1.0, 1.0), (1.0, -1.0, -1.0), (1.0, -1.0, 1.0), (1.0, 1.0, -1.0), (1.0, 1.0, 1.0)], [], [(0, 1, 3, 2), (2, 3, 7, 6), (6, 7, 5, 4), (4, 5, 1, 0), (2, 6, 4, 0), (7, 3, 1, 5)])
_uv = me_cube_003.uv_layers.new(name='UVMap')
_uv.uv.foreach_set('vector', [0.375, 0.0, 0.625, 0.0, 0.625, 0.25, 0.375, 0.25, 0.375, 0.25, 0.625, 0.25, 0.625, 0.5, 0.375, 0.5, 0.375, 0.5, 0.625, 0.5, 0.625, 0.75, 0.375, 0.75, 0.375, 0.75, 0.625, 0.75, 0.625, 1.0, 0.375, 1.0, 0.125, 0.5, 0.375, 0.5, 0.375, 0.75, 0.125, 0.75, 0.625, 0.5, 0.875, 0.5, 0.875, 0.75, 0.625, 0.75])
me_cube_003.use_remesh_fix_poles = True
me_cube_003.use_remesh_preserve_attributes = False
me_cube_003.use_mirror_vertex_groups = False
me_cube_003.update()
me_cube_004 = bpy.data.meshes.new('Cube.004')
me_cube_004.from_pydata([(-1.0, -1.0, -1.0), (-1.0, -1.0, 1.0), (-1.0, 1.0, -1.0), (-1.0, 1.0, 1.0), (1.0, -1.0, -1.0), (1.0, -1.0, 1.0), (1.0, 1.0, -1.0), (1.0, 1.0, 1.0)], [], [(0, 1, 3, 2), (2, 3, 7, 6), (6, 7, 5, 4), (4, 5, 1, 0), (2, 6, 4, 0), (7, 3, 1, 5)])
_uv = me_cube_004.uv_layers.new(name='UVMap')
_uv.uv.foreach_set('vector', [0.375, 0.0, 0.625, 0.0, 0.625, 0.25, 0.375, 0.25, 0.375, 0.25, 0.625, 0.25, 0.625, 0.5, 0.375, 0.5, 0.375, 0.5, 0.625, 0.5, 0.625, 0.75, 0.375, 0.75, 0.375, 0.75, 0.625, 0.75, 0.625, 1.0, 0.375, 1.0, 0.125, 0.5, 0.375, 0.5, 0.375, 0.75, 0.125, 0.75, 0.625, 0.5, 0.875, 0.5, 0.875, 0.75, 0.625, 0.75])
me_cube_004.use_remesh_fix_poles = True
me_cube_004.use_remesh_preserve_attributes = False
me_cube_004.use_mirror_vertex_groups = False
me_cube_004.update()
me_cube_005 = bpy.data.meshes.new('Cube.005')
me_cube_005.from_pydata([(-1.0, -1.0, -1.0), (-1.0, -1.0, 1.0), (-1.0, 1.0, -1.0), (-1.0, 1.0, 1.0), (1.0, -1.0, -1.0), (1.0, -1.0, 1.0), (1.0, 1.0, -1.0), (1.0, 1.0, 1.0)], [], [(0, 1, 3, 2), (2, 3, 7, 6), (6, 7, 5, 4), (4, 5, 1, 0), (2, 6, 4, 0), (7, 3, 1, 5)])
_uv = me_cube_005.uv_layers.new(name='UVMap')
_uv.uv.foreach_set('vector', [0.375, 0.0, 0.625, 0.0, 0.625, 0.25, 0.375, 0.25, 0.375, 0.25, 0.625, 0.25, 0.625, 0.5, 0.375, 0.5, 0.375, 0.5, 0.625, 0.5, 0.625, 0.75, 0.375, 0.75, 0.375, 0.75, 0.625, 0.75, 0.625, 1.0, 0.375, 1.0, 0.125, 0.5, 0.375, 0.5, 0.375, 0.75, 0.125, 0.75, 0.625, 0.5, 0.875, 0.5, 0.875, 0.75, 0.625, 0.75])
me_cube_005.use_remesh_fix_poles = True
me_cube_005.use_remesh_preserve_attributes = False
me_cube_005.use_mirror_vertex_groups = False
me_cube_005.update()
me_cube_006 = bpy.data.meshes.new('Cube.006')
me_cube_006.from_pydata([(-1.0, -1.0, -1.0), (-1.0, -1.0, 1.0), (-1.0, 1.0, -1.0), (-1.0, 1.0, 1.0), (1.0, -1.0, -1.0), (1.0, -1.0, 1.0), (1.0, 1.0, -1.0), (1.0, 1.0, 1.0)], [], [(0, 1, 3, 2), (2, 3, 7, 6), (6, 7, 5, 4), (4, 5, 1, 0), (2, 6, 4, 0), (7, 3, 1, 5)])
_uv = me_cube_006.uv_layers.new(name='UVMap')
_uv.uv.foreach_set('vector', [0.375, 0.0, 0.625, 0.0, 0.625, 0.25, 0.375, 0.25, 0.375, 0.25, 0.625, 0.25, 0.625, 0.5, 0.375, 0.5, 0.375, 0.5, 0.625, 0.5, 0.625, 0.75, 0.375, 0.75, 0.375, 0.75, 0.625, 0.75, 0.625, 1.0, 0.375, 1.0, 0.125, 0.5, 0.375, 0.5, 0.375, 0.75, 0.125, 0.75, 0.625, 0.5, 0.875, 0.5, 0.875, 0.75, 0.625, 0.75])
me_cube_006.use_remesh_fix_poles = True
me_cube_006.use_remesh_preserve_attributes = False
me_cube_006.use_mirror_vertex_groups = False
me_cube_006.update()
me_cube_007 = bpy.data.meshes.new('Cube.007')
me_cube_007.from_pydata([(-1.0, -1.0, -1.0), (-1.0, -1.0, 1.0), (-1.0, 1.0, -1.0), (-1.0, 1.0, 1.0), (1.0, -1.0, -1.0), (1.0, -1.0, 1.0), (1.0, 1.0, -1.0), (1.0, 1.0, 1.0)], [], [(0, 1, 3, 2), (2, 3, 7, 6), (6, 7, 5, 4), (4, 5, 1, 0), (2, 6, 4, 0), (7, 3, 1, 5)])
_uv = me_cube_007.uv_layers.new(name='UVMap')
_uv.uv.foreach_set('vector', [0.375, 0.0, 0.625, 0.0, 0.625, 0.25, 0.375, 0.25, 0.375, 0.25, 0.625, 0.25, 0.625, 0.5, 0.375, 0.5, 0.375, 0.5, 0.625, 0.5, 0.625, 0.75, 0.375, 0.75, 0.375, 0.75, 0.625, 0.75, 0.625, 1.0, 0.375, 1.0, 0.125, 0.5, 0.375, 0.5, 0.375, 0.75, 0.125, 0.75, 0.625, 0.5, 0.875, 0.5, 0.875, 0.75, 0.625, 0.75])
me_cube_007.use_remesh_fix_poles = True
me_cube_007.use_remesh_preserve_attributes = False
me_cube_007.use_mirror_vertex_groups = False
me_cube_007.update()
me_cube_008 = bpy.data.meshes.new('Cube.008')
me_cube_008.from_pydata([(-1.0, -1.0, -1.0), (-1.0, -1.0, 1.0), (-1.0, 1.0, -1.0), (-1.0, 1.0, 1.0), (1.0, -1.0, -1.0), (1.0, -1.0, 1.0), (1.0, 1.0, -1.0), (1.0, 1.0, 1.0)], [], [(0, 1, 3, 2), (2, 3, 7, 6), (6, 7, 5, 4), (4, 5, 1, 0), (2, 6, 4, 0), (7, 3, 1, 5)])
_uv = me_cube_008.uv_layers.new(name='UVMap')
_uv.uv.foreach_set('vector', [0.375, 0.0, 0.625, 0.0, 0.625, 0.25, 0.375, 0.25, 0.375, 0.25, 0.625, 0.25, 0.625, 0.5, 0.375, 0.5, 0.375, 0.5, 0.625, 0.5, 0.625, 0.75, 0.375, 0.75, 0.375, 0.75, 0.625, 0.75, 0.625, 1.0, 0.375, 1.0, 0.125, 0.5, 0.375, 0.5, 0.375, 0.75, 0.125, 0.75, 0.625, 0.5, 0.875, 0.5, 0.875, 0.75, 0.625, 0.75])
me_cube_008.use_remesh_fix_poles = True
me_cube_008.use_remesh_preserve_attributes = False
me_cube_008.use_mirror_vertex_groups = False
me_cube_008.update()
me_cube_009 = bpy.data.meshes.new('Cube.009')
me_cube_009.from_pydata([(-1.0, -1.0, -1.0), (-1.0, -1.0, 1.0), (-1.0, 1.0, -1.0), (-1.0, 1.0, 1.0), (1.0, -1.0, -1.0), (1.0, -1.0, 1.0), (1.0, 1.0, -1.0), (1.0, 1.0, 1.0)], [], [(0, 1, 3, 2), (2, 3, 7, 6), (6, 7, 5, 4), (4, 5, 1, 0), (2, 6, 4, 0), (7, 3, 1, 5)])
_uv = me_cube_009.uv_layers.new(name='UVMap')
_uv.uv.foreach_set('vector', [0.375, 0.0, 0.625, 0.0, 0.625, 0.25, 0.375, 0.25, 0.375, 0.25, 0.625, 0.25, 0.625, 0.5, 0.375, 0.5, 0.375, 0.5, 0.625, 0.5, 0.625, 0.75, 0.375, 0.75, 0.375, 0.75, 0.625, 0.75, 0.625, 1.0, 0.375, 1.0, 0.125, 0.5, 0.375, 0.5, 0.375, 0.75, 0.125, 0.75, 0.625, 0.5, 0.875, 0.5, 0.875, 0.75, 0.625, 0.75])
me_cube_009.use_remesh_fix_poles = True
me_cube_009.use_remesh_preserve_attributes = False
me_cube_009.use_mirror_vertex_groups = False
me_cube_009.update()
me_cube_010 = bpy.data.meshes.new('Cube.010')
me_cube_010.from_pydata([(-1.0, -1.0, -1.0), (-1.0, -1.0, 1.0), (-1.0, 1.0, -1.0), (-1.0, 1.0, 1.0), (1.0, -1.0, -1.0), (1.0, -1.0, 1.0), (1.0, 1.0, -1.0), (1.0, 1.0, 1.0)], [], [(0, 1, 3, 2), (2, 3, 7, 6), (6, 7, 5, 4), (4, 5, 1, 0), (2, 6, 4, 0), (7, 3, 1, 5)])
_uv = me_cube_010.uv_layers.new(name='UVMap')
_uv.uv.foreach_set('vector', [0.375, 0.0, 0.625, 0.0, 0.625, 0.25, 0.375, 0.25, 0.375, 0.25, 0.625, 0.25, 0.625, 0.5, 0.375, 0.5, 0.375, 0.5, 0.625, 0.5, 0.625, 0.75, 0.375, 0.75, 0.375, 0.75, 0.625, 0.75, 0.625, 1.0, 0.375, 1.0, 0.125, 0.5, 0.375, 0.5, 0.375, 0.75, 0.125, 0.75, 0.625, 0.5, 0.875, 0.5, 0.875, 0.75, 0.625, 0.75])
me_cube_010.use_remesh_fix_poles = True
me_cube_010.use_remesh_preserve_attributes = False
me_cube_010.use_mirror_vertex_groups = False
me_cube_010.update()
me_cube_011 = bpy.data.meshes.new('Cube.011')
me_cube_011.from_pydata([(-1.0, -1.0, -1.0), (-1.0, -1.0, 1.0), (-1.0, 1.0, -1.0), (-1.0, 1.0, 1.0), (1.0, -1.0, -1.0), (1.0, -1.0, 1.0), (1.0, 1.0, -1.0), (1.0, 1.0, 1.0)], [], [(0, 1, 3, 2), (2, 3, 7, 6), (6, 7, 5, 4), (4, 5, 1, 0), (2, 6, 4, 0), (7, 3, 1, 5)])
_uv = me_cube_011.uv_layers.new(name='UVMap')
_uv.uv.foreach_set('vector', [0.375, 0.0, 0.625, 0.0, 0.625, 0.25, 0.375, 0.25, 0.375, 0.25, 0.625, 0.25, 0.625, 0.5, 0.375, 0.5, 0.375, 0.5, 0.625, 0.5, 0.625, 0.75, 0.375, 0.75, 0.375, 0.75, 0.625, 0.75, 0.625, 1.0, 0.375, 1.0, 0.125, 0.5, 0.375, 0.5, 0.375, 0.75, 0.125, 0.75, 0.625, 0.5, 0.875, 0.5, 0.875, 0.75, 0.625, 0.75])
me_cube_011.use_remesh_fix_poles = True
me_cube_011.use_remesh_preserve_attributes = False
me_cube_011.use_mirror_vertex_groups = False
me_cube_011.update()
me_cube_012 = bpy.data.meshes.new('Cube.012')
me_cube_012.from_pydata([(-1.0, -1.0, -1.0), (-1.0, -1.0, 1.0), (-1.0, 1.0, -1.0), (-1.0, 1.0, 1.0), (1.0, -1.0, -1.0), (1.0, -1.0, 1.0), (1.0, 1.0, -1.0), (1.0, 1.0, 1.0)], [], [(0, 1, 3, 2), (2, 3, 7, 6), (6, 7, 5, 4), (4, 5, 1, 0), (2, 6, 4, 0), (7, 3, 1, 5)])
_uv = me_cube_012.uv_layers.new(name='UVMap')
_uv.uv.foreach_set('vector', [0.375, 0.0, 0.625, 0.0, 0.625, 0.25, 0.375, 0.25, 0.375, 0.25, 0.625, 0.25, 0.625, 0.5, 0.375, 0.5, 0.375, 0.5, 0.625, 0.5, 0.625, 0.75, 0.375, 0.75, 0.375, 0.75, 0.625, 0.75, 0.625, 1.0, 0.375, 1.0, 0.125, 0.5, 0.375, 0.5, 0.375, 0.75, 0.125, 0.75, 0.625, 0.5, 0.875, 0.5, 0.875, 0.75, 0.625, 0.75])
me_cube_012.use_remesh_fix_poles = True
me_cube_012.use_remesh_preserve_attributes = False
me_cube_012.use_mirror_vertex_groups = False
me_cube_012.update()
me_cube_013 = bpy.data.meshes.new('Cube.013')
me_cube_013.from_pydata([(-1.0, -1.0, -1.0), (-1.0, -1.0, 1.0), (-1.0, 1.0, -1.0), (-1.0, 1.0, 1.0), (1.0, -1.0, -1.0), (1.0, -1.0, 1.0), (1.0, 1.0, -1.0), (1.0, 1.0, 1.0)], [], [(0, 1, 3, 2), (2, 3, 7, 6), (6, 7, 5, 4), (4, 5, 1, 0), (2, 6, 4, 0), (7, 3, 1, 5)])
_uv = me_cube_013.uv_layers.new(name='UVMap')
_uv.uv.foreach_set('vector', [0.375, 0.0, 0.625, 0.0, 0.625, 0.25, 0.375, 0.25, 0.375, 0.25, 0.625, 0.25, 0.625, 0.5, 0.375, 0.5, 0.375, 0.5, 0.625, 0.5, 0.625, 0.75, 0.375, 0.75, 0.375, 0.75, 0.625, 0.75, 0.625, 1.0, 0.375, 1.0, 0.125, 0.5, 0.375, 0.5, 0.375, 0.75, 0.125, 0.75, 0.625, 0.5, 0.875, 0.5, 0.875, 0.75, 0.625, 0.75])
me_cube_013.use_remesh_fix_poles = True
me_cube_013.use_remesh_preserve_attributes = False
me_cube_013.use_mirror_vertex_groups = False
me_cube_013.update()
me_cube_014 = bpy.data.meshes.new('Cube.014')
me_cube_014.from_pydata([(-1.0, -1.0, -1.0), (-1.0, -1.0, 1.0), (-1.0, 1.0, -1.0), (-1.0, 1.0, 1.0), (1.0, -1.0, -1.0), (1.0, -1.0, 1.0), (1.0, 1.0, -1.0), (1.0, 1.0, 1.0)], [], [(0, 1, 3, 2), (2, 3, 7, 6), (6, 7, 5, 4), (4, 5, 1, 0), (2, 6, 4, 0), (7, 3, 1, 5)])
_uv = me_cube_014.uv_layers.new(name='UVMap')
_uv.uv.foreach_set('vector', [0.375, 0.0, 0.625, 0.0, 0.625, 0.25, 0.375, 0.25, 0.375, 0.25, 0.625, 0.25, 0.625, 0.5, 0.375, 0.5, 0.375, 0.5, 0.625, 0.5, 0.625, 0.75, 0.375, 0.75, 0.375, 0.75, 0.625, 0.75, 0.625, 1.0, 0.375, 1.0, 0.125, 0.5, 0.375, 0.5, 0.375, 0.75, 0.125, 0.75, 0.625, 0.5, 0.875, 0.5, 0.875, 0.75, 0.625, 0.75])
me_cube_014.use_remesh_fix_poles = True
me_cube_014.use_remesh_preserve_attributes = False
me_cube_014.use_mirror_vertex_groups = False
me_cube_014.update()
me_cube_015 = bpy.data.meshes.new('Cube.015')
me_cube_015.from_pydata([(-1.0, -1.0, -1.0), (-1.0, -1.0, 1.0), (-1.0, 1.0, -1.0), (-1.0, 1.0, 1.0), (1.0, -1.0, -1.0), (1.0, -1.0, 1.0), (1.0, 1.0, -1.0), (1.0, 1.0, 1.0)], [], [(0, 1, 3, 2), (2, 3, 7, 6), (6, 7, 5, 4), (4, 5, 1, 0), (2, 6, 4, 0), (7, 3, 1, 5)])
_uv = me_cube_015.uv_layers.new(name='UVMap')
_uv.uv.foreach_set('vector', [0.375, 0.0, 0.625, 0.0, 0.625, 0.25, 0.375, 0.25, 0.375, 0.25, 0.625, 0.25, 0.625, 0.5, 0.375, 0.5, 0.375, 0.5, 0.625, 0.5, 0.625, 0.75, 0.375, 0.75, 0.375, 0.75, 0.625, 0.75, 0.625, 1.0, 0.375, 1.0, 0.125, 0.5, 0.375, 0.5, 0.375, 0.75, 0.125, 0.75, 0.625, 0.5, 0.875, 0.5, 0.875, 0.75, 0.625, 0.75])
me_cube_015.use_remesh_fix_poles = True
me_cube_015.use_remesh_preserve_attributes = False
me_cube_015.use_mirror_vertex_groups = False
me_cube_015.update()
me_cube_016 = bpy.data.meshes.new('Cube.016')
me_cube_016.from_pydata([(-1.0, -1.0, -1.0), (-1.0, -1.0, 1.0), (-1.0, 1.0, -1.0), (-1.0, 1.0, 1.0), (1.0, -1.0, -1.0), (1.0, -1.0, 1.0), (1.0, 1.0, -1.0), (1.0, 1.0, 1.0)], [], [(0, 1, 3, 2), (2, 3, 7, 6), (6, 7, 5, 4), (4, 5, 1, 0), (2, 6, 4, 0), (7, 3, 1, 5)])
_uv = me_cube_016.uv_layers.new(name='UVMap')
_uv.uv.foreach_set('vector', [0.375, 0.0, 0.625, 0.0, 0.625, 0.25, 0.375, 0.25, 0.375, 0.25, 0.625, 0.25, 0.625, 0.5, 0.375, 0.5, 0.375, 0.5, 0.625, 0.5, 0.625, 0.75, 0.375, 0.75, 0.375, 0.75, 0.625, 0.75, 0.625, 1.0, 0.375, 1.0, 0.125, 0.5, 0.375, 0.5, 0.375, 0.75, 0.125, 0.75, 0.625, 0.5, 0.875, 0.5, 0.875, 0.75, 0.625, 0.75])
me_cube_016.use_remesh_fix_poles = True
me_cube_016.use_remesh_preserve_attributes = False
me_cube_016.use_mirror_vertex_groups = False
me_cube_016.update()
me_cube_017 = bpy.data.meshes.new('Cube.017')
me_cube_017.from_pydata([(-1.0, -1.0, -1.0), (-1.0, -1.0, 1.0), (-1.0, 1.0, -1.0), (-1.0, 1.0, 1.0), (1.0, -1.0, -1.0), (1.0, -1.0, 1.0), (1.0, 1.0, -1.0), (1.0, 1.0, 1.0)], [], [(0, 1, 3, 2), (2, 3, 7, 6), (6, 7, 5, 4), (4, 5, 1, 0), (2, 6, 4, 0), (7, 3, 1, 5)])
_uv = me_cube_017.uv_layers.new(name='UVMap')
_uv.uv.foreach_set('vector', [0.375, 0.0, 0.625, 0.0, 0.625, 0.25, 0.375, 0.25, 0.375, 0.25, 0.625, 0.25, 0.625, 0.5, 0.375, 0.5, 0.375, 0.5, 0.625, 0.5, 0.625, 0.75, 0.375, 0.75, 0.375, 0.75, 0.625, 0.75, 0.625, 1.0, 0.375, 1.0, 0.125, 0.5, 0.375, 0.5, 0.375, 0.75, 0.125, 0.75, 0.625, 0.5, 0.875, 0.5, 0.875, 0.75, 0.625, 0.75])
me_cube_017.use_remesh_fix_poles = True
me_cube_017.use_remesh_preserve_attributes = False
me_cube_017.use_mirror_vertex_groups = False
me_cube_017.update()
me_cube_018 = bpy.data.meshes.new('Cube.018')
me_cube_018.from_pydata([(-1.0, -1.0, -1.0), (-1.0, -1.0, 1.0), (-1.0, 1.0, -1.0), (-1.0, 1.0, 1.0), (1.0, -1.0, -1.0), (1.0, -1.0, 1.0), (1.0, 1.0, -1.0), (1.0, 1.0, 1.0)], [], [(0, 1, 3, 2), (2, 3, 7, 6), (6, 7, 5, 4), (4, 5, 1, 0), (2, 6, 4, 0), (7, 3, 1, 5)])
_uv = me_cube_018.uv_layers.new(name='UVMap')
_uv.uv.foreach_set('vector', [0.375, 0.0, 0.625, 0.0, 0.625, 0.25, 0.375, 0.25, 0.375, 0.25, 0.625, 0.25, 0.625, 0.5, 0.375, 0.5, 0.375, 0.5, 0.625, 0.5, 0.625, 0.75, 0.375, 0.75, 0.375, 0.75, 0.625, 0.75, 0.625, 1.0, 0.375, 1.0, 0.125, 0.5, 0.375, 0.5, 0.375, 0.75, 0.125, 0.75, 0.625, 0.5, 0.875, 0.5, 0.875, 0.75, 0.625, 0.75])
me_cube_018.use_remesh_fix_poles = True
me_cube_018.use_remesh_preserve_attributes = False
me_cube_018.use_mirror_vertex_groups = False
me_cube_018.update()
me_cube_019 = bpy.data.meshes.new('Cube.019')
me_cube_019.from_pydata([(-1.0, -1.0, -1.0), (-1.0, -1.0, 1.0), (-1.0, 1.0, -1.0), (-1.0, 1.0, 1.0), (1.0, -1.0, -1.0), (1.0, -1.0, 1.0), (1.0, 1.0, -1.0), (1.0, 1.0, 1.0)], [], [(0, 1, 3, 2), (2, 3, 7, 6), (6, 7, 5, 4), (4, 5, 1, 0), (2, 6, 4, 0), (7, 3, 1, 5)])
_uv = me_cube_019.uv_layers.new(name='UVMap')
_uv.uv.foreach_set('vector', [0.375, 0.0, 0.625, 0.0, 0.625, 0.25, 0.375, 0.25, 0.375, 0.25, 0.625, 0.25, 0.625, 0.5, 0.375, 0.5, 0.375, 0.5, 0.625, 0.5, 0.625, 0.75, 0.375, 0.75, 0.375, 0.75, 0.625, 0.75, 0.625, 1.0, 0.375, 1.0, 0.125, 0.5, 0.375, 0.5, 0.375, 0.75, 0.125, 0.75, 0.625, 0.5, 0.875, 0.5, 0.875, 0.75, 0.625, 0.75])
me_cube_019.use_remesh_fix_poles = True
me_cube_019.use_remesh_preserve_attributes = False
me_cube_019.use_mirror_vertex_groups = False
me_cube_019.update()
me_cube_020 = bpy.data.meshes.new('Cube.020')
me_cube_020.from_pydata([(-1.0, -1.0, -1.0), (-1.0, -1.0, 1.0), (-1.0, 1.0, -1.0), (-1.0, 1.0, 1.0), (1.0, -1.0, -1.0), (1.0, -1.0, 1.0), (1.0, 1.0, -1.0), (1.0, 1.0, 1.0)], [], [(0, 1, 3, 2), (2, 3, 7, 6), (6, 7, 5, 4), (4, 5, 1, 0), (2, 6, 4, 0), (7, 3, 1, 5)])
_uv = me_cube_020.uv_layers.new(name='UVMap')
_uv.uv.foreach_set('vector', [0.375, 0.0, 0.625, 0.0, 0.625, 0.25, 0.375, 0.25, 0.375, 0.25, 0.625, 0.25, 0.625, 0.5, 0.375, 0.5, 0.375, 0.5, 0.625, 0.5, 0.625, 0.75, 0.375, 0.75, 0.375, 0.75, 0.625, 0.75, 0.625, 1.0, 0.375, 1.0, 0.125, 0.5, 0.375, 0.5, 0.375, 0.75, 0.125, 0.75, 0.625, 0.5, 0.875, 0.5, 0.875, 0.75, 0.625, 0.75])
me_cube_020.use_remesh_fix_poles = True
me_cube_020.use_remesh_preserve_attributes = False
me_cube_020.use_mirror_vertex_groups = False
me_cube_020.update()
me_cube_021 = bpy.data.meshes.new('Cube.021')
me_cube_021.from_pydata([(-1.0, -1.0, -1.0), (-1.0, -1.0, 1.0), (-1.0, 1.0, -1.0), (-1.0, 1.0, 1.0), (1.0, -1.0, -1.0), (1.0, -1.0, 1.0), (1.0, 1.0, -1.0), (1.0, 1.0, 1.0)], [], [(0, 1, 3, 2), (2, 3, 7, 6), (6, 7, 5, 4), (4, 5, 1, 0), (2, 6, 4, 0), (7, 3, 1, 5)])
_uv = me_cube_021.uv_layers.new(name='UVMap')
_uv.uv.foreach_set('vector', [0.375, 0.0, 0.625, 0.0, 0.625, 0.25, 0.375, 0.25, 0.375, 0.25, 0.625, 0.25, 0.625, 0.5, 0.375, 0.5, 0.375, 0.5, 0.625, 0.5, 0.625, 0.75, 0.375, 0.75, 0.375, 0.75, 0.625, 0.75, 0.625, 1.0, 0.375, 1.0, 0.125, 0.5, 0.375, 0.5, 0.375, 0.75, 0.125, 0.75, 0.625, 0.5, 0.875, 0.5, 0.875, 0.75, 0.625, 0.75])
me_cube_021.use_remesh_fix_poles = True
me_cube_021.use_remesh_preserve_attributes = False
me_cube_021.use_mirror_vertex_groups = False
me_cube_021.update()
me_cube_022 = bpy.data.meshes.new('Cube.022')
me_cube_022.from_pydata([(-1.0, -1.0, -1.0), (-1.0, -1.0, 1.0), (-1.0, 1.0, -1.0), (-1.0, 1.0, 1.0), (1.0, -1.0, -1.0), (1.0, -1.0, 1.0), (1.0, 1.0, -1.0), (1.0, 1.0, 1.0)], [], [(0, 1, 3, 2), (2, 3, 7, 6), (6, 7, 5, 4), (4, 5, 1, 0), (2, 6, 4, 0), (7, 3, 1, 5)])
_uv = me_cube_022.uv_layers.new(name='UVMap')
_uv.uv.foreach_set('vector', [0.375, 0.0, 0.625, 0.0, 0.625, 0.25, 0.375, 0.25, 0.375, 0.25, 0.625, 0.25, 0.625, 0.5, 0.375, 0.5, 0.375, 0.5, 0.625, 0.5, 0.625, 0.75, 0.375, 0.75, 0.375, 0.75, 0.625, 0.75, 0.625, 1.0, 0.375, 1.0, 0.125, 0.5, 0.375, 0.5, 0.375, 0.75, 0.125, 0.75, 0.625, 0.5, 0.875, 0.5, 0.875, 0.75, 0.625, 0.75])
me_cube_022.use_remesh_fix_poles = True
me_cube_022.use_remesh_preserve_attributes = False
me_cube_022.use_mirror_vertex_groups = False
me_cube_022.update()
me_cube_023 = bpy.data.meshes.new('Cube.023')
me_cube_023.from_pydata([(-1.0, -1.0, -1.0), (-1.0, -1.0, 1.0), (-1.0, 1.0, -1.0), (-1.0, 1.0, 1.0), (1.0, -1.0, -1.0), (1.0, -1.0, 1.0), (1.0, 1.0, -1.0), (1.0, 1.0, 1.0)], [], [(0, 1, 3, 2), (2, 3, 7, 6), (6, 7, 5, 4), (4, 5, 1, 0), (2, 6, 4, 0), (7, 3, 1, 5)])
_uv = me_cube_023.uv_layers.new(name='UVMap')
_uv.uv.foreach_set('vector', [0.375, 0.0, 0.625, 0.0, 0.625, 0.25, 0.375, 0.25, 0.375, 0.25, 0.625, 0.25, 0.625, 0.5, 0.375, 0.5, 0.375, 0.5, 0.625, 0.5, 0.625, 0.75, 0.375, 0.75, 0.375, 0.75, 0.625, 0.75, 0.625, 1.0, 0.375, 1.0, 0.125, 0.5, 0.375, 0.5, 0.375, 0.75, 0.125, 0.75, 0.625, 0.5, 0.875, 0.5, 0.875, 0.75, 0.625, 0.75])
me_cube_023.use_remesh_fix_poles = True
me_cube_023.use_remesh_preserve_attributes = False
me_cube_023.use_mirror_vertex_groups = False
me_cube_023.update()
me_cube_024 = bpy.data.meshes.new('Cube.024')
me_cube_024.from_pydata([(-1.0, -1.0, -1.0), (-1.0, -1.0, 1.0), (-1.0, 1.0, -1.0), (-1.0, 1.0, 1.0), (1.0, -1.0, -1.0), (1.0, -1.0, 1.0), (1.0, 1.0, -1.0), (1.0, 1.0, 1.0)], [], [(0, 1, 3, 2), (2, 3, 7, 6), (6, 7, 5, 4), (4, 5, 1, 0), (2, 6, 4, 0), (7, 3, 1, 5)])
_uv = me_cube_024.uv_layers.new(name='UVMap')
_uv.uv.foreach_set('vector', [0.375, 0.0, 0.625, 0.0, 0.625, 0.25, 0.375, 0.25, 0.375, 0.25, 0.625, 0.25, 0.625, 0.5, 0.375, 0.5, 0.375, 0.5, 0.625, 0.5, 0.625, 0.75, 0.375, 0.75, 0.375, 0.75, 0.625, 0.75, 0.625, 1.0, 0.375, 1.0, 0.125, 0.5, 0.375, 0.5, 0.375, 0.75, 0.125, 0.75, 0.625, 0.5, 0.875, 0.5, 0.875, 0.75, 0.625, 0.75])
me_cube_024.use_remesh_fix_poles = True
me_cube_024.use_remesh_preserve_attributes = False
me_cube_024.use_mirror_vertex_groups = False
me_cube_024.update()
me_cube_026 = bpy.data.meshes.new('Cube.026')
me_cube_026.from_pydata([(-1.0, -1.0, -1.0), (-1.0, -1.0, 1.0), (-1.0, 1.0, -1.0), (-1.0, 1.0, 1.0), (1.0, -1.0, -1.0), (1.0, -1.0, 1.0), (1.0, 1.0, -1.0), (1.0, 1.0, 1.0)], [], [(0, 1, 3, 2), (2, 3, 7, 6), (6, 7, 5, 4), (4, 5, 1, 0), (2, 6, 4, 0), (7, 3, 1, 5)])
_uv = me_cube_026.uv_layers.new(name='UVMap')
_uv.uv.foreach_set('vector', [0.375, 0.0, 0.625, 0.0, 0.625, 0.25, 0.375, 0.25, 0.375, 0.25, 0.625, 0.25, 0.625, 0.5, 0.375, 0.5, 0.375, 0.5, 0.625, 0.5, 0.625, 0.75, 0.375, 0.75, 0.375, 0.75, 0.625, 0.75, 0.625, 1.0, 0.375, 1.0, 0.125, 0.5, 0.375, 0.5, 0.375, 0.75, 0.125, 0.75, 0.625, 0.5, 0.875, 0.5, 0.875, 0.75, 0.625, 0.75])
me_cube_026.use_remesh_fix_poles = True
me_cube_026.use_remesh_preserve_attributes = False
me_cube_026.use_mirror_vertex_groups = False
me_cube_026.update()
me_cube_027 = bpy.data.meshes.new('Cube.027')
me_cube_027.from_pydata([(-1.0, -1.0, -1.0), (-1.0, -1.0, 1.0), (-1.0, 1.0, -1.0), (-1.0, 1.0, 1.0), (1.0, -1.0, -1.0), (1.0, -1.0, 1.0), (1.0, 1.0, -1.0), (1.0, 1.0, 1.0)], [], [(0, 1, 3, 2), (2, 3, 7, 6), (6, 7, 5, 4), (4, 5, 1, 0), (2, 6, 4, 0), (7, 3, 1, 5)])
_uv = me_cube_027.uv_layers.new(name='UVMap')
_uv.uv.foreach_set('vector', [0.375, 0.0, 0.625, 0.0, 0.625, 0.25, 0.375, 0.25, 0.375, 0.25, 0.625, 0.25, 0.625, 0.5, 0.375, 0.5, 0.375, 0.5, 0.625, 0.5, 0.625, 0.75, 0.375, 0.75, 0.375, 0.75, 0.625, 0.75, 0.625, 1.0, 0.375, 1.0, 0.125, 0.5, 0.375, 0.5, 0.375, 0.75, 0.125, 0.75, 0.625, 0.5, 0.875, 0.5, 0.875, 0.75, 0.625, 0.75])
me_cube_027.use_remesh_fix_poles = True
me_cube_027.use_remesh_preserve_attributes = False
me_cube_027.use_mirror_vertex_groups = False
me_cube_027.update()
me_cube_028 = bpy.data.meshes.new('Cube.028')
me_cube_028.from_pydata([(-1.0, -1.0, -1.0), (-1.0, -1.0, 1.0), (-1.0, 1.0, -1.0), (-1.0, 1.0, 1.0), (1.0, -1.0, -1.0), (1.0, -1.0, 1.0), (1.0, 1.0, -1.0), (1.0, 1.0, 1.0)], [], [(0, 1, 3, 2), (2, 3, 7, 6), (6, 7, 5, 4), (4, 5, 1, 0), (2, 6, 4, 0), (7, 3, 1, 5)])
_uv = me_cube_028.uv_layers.new(name='UVMap')
_uv.uv.foreach_set('vector', [0.375, 0.0, 0.625, 0.0, 0.625, 0.25, 0.375, 0.25, 0.375, 0.25, 0.625, 0.25, 0.625, 0.5, 0.375, 0.5, 0.375, 0.5, 0.625, 0.5, 0.625, 0.75, 0.375, 0.75, 0.375, 0.75, 0.625, 0.75, 0.625, 1.0, 0.375, 1.0, 0.125, 0.5, 0.375, 0.5, 0.375, 0.75, 0.125, 0.75, 0.625, 0.5, 0.875, 0.5, 0.875, 0.75, 0.625, 0.75])
me_cube_028.use_remesh_fix_poles = True
me_cube_028.use_remesh_preserve_attributes = False
me_cube_028.use_mirror_vertex_groups = False
me_cube_028.update()
me_cube_029 = bpy.data.meshes.new('Cube.029')
me_cube_029.from_pydata([(-1.0, -1.0, -1.0), (-1.0, -1.0, 1.0), (-1.0, 1.0, -1.0), (-1.0, 1.0, 1.0), (1.0, -1.0, -1.0), (1.0, -1.0, 1.0), (1.0, 1.0, -1.0), (1.0, 1.0, 1.0)], [], [(0, 1, 3, 2), (2, 3, 7, 6), (6, 7, 5, 4), (4, 5, 1, 0), (2, 6, 4, 0), (7, 3, 1, 5)])
_uv = me_cube_029.uv_layers.new(name='UVMap')
_uv.uv.foreach_set('vector', [0.375, 0.0, 0.625, 0.0, 0.625, 0.25, 0.375, 0.25, 0.375, 0.25, 0.625, 0.25, 0.625, 0.5, 0.375, 0.5, 0.375, 0.5, 0.625, 0.5, 0.625, 0.75, 0.375, 0.75, 0.375, 0.75, 0.625, 0.75, 0.625, 1.0, 0.375, 1.0, 0.125, 0.5, 0.375, 0.5, 0.375, 0.75, 0.125, 0.75, 0.625, 0.5, 0.875, 0.5, 0.875, 0.75, 0.625, 0.75])
me_cube_029.use_remesh_fix_poles = True
me_cube_029.use_remesh_preserve_attributes = False
me_cube_029.use_mirror_vertex_groups = False
me_cube_029.update()
me_cube_030 = bpy.data.meshes.new('Cube.030')
me_cube_030.from_pydata([(-1.0, -1.0, -1.0), (-1.0, -1.0, 1.0), (-1.0, 1.0, -1.0), (-1.0, 1.0, 1.0), (1.0, -1.0, -1.0), (1.0, -1.0, 1.0), (1.0, 1.0, -1.0), (1.0, 1.0, 1.0)], [], [(0, 1, 3, 2), (2, 3, 7, 6), (6, 7, 5, 4), (4, 5, 1, 0), (2, 6, 4, 0), (7, 3, 1, 5)])
_uv = me_cube_030.uv_layers.new(name='UVMap')
_uv.uv.foreach_set('vector', [0.375, 0.0, 0.625, 0.0, 0.625, 0.25, 0.375, 0.25, 0.375, 0.25, 0.625, 0.25, 0.625, 0.5, 0.375, 0.5, 0.375, 0.5, 0.625, 0.5, 0.625, 0.75, 0.375, 0.75, 0.375, 0.75, 0.625, 0.75, 0.625, 1.0, 0.375, 1.0, 0.125, 0.5, 0.375, 0.5, 0.375, 0.75, 0.125, 0.75, 0.625, 0.5, 0.875, 0.5, 0.875, 0.75, 0.625, 0.75])
me_cube_030.use_remesh_fix_poles = True
me_cube_030.use_remesh_preserve_attributes = False
me_cube_030.use_mirror_vertex_groups = False
me_cube_030.update()
me_cube_032 = bpy.data.meshes.new('Cube.032')
me_cube_032.from_pydata([(-1.0, -1.0, -1.0), (-1.0, -1.0, 1.0), (-1.0, 1.0, -1.0), (-1.0, 1.0, 1.0), (1.0, -1.0, -1.0), (1.0, -1.0, 1.0), (1.0, 1.0, -1.0), (1.0, 1.0, 1.0)], [], [(0, 1, 3, 2), (2, 3, 7, 6), (6, 7, 5, 4), (4, 5, 1, 0), (2, 6, 4, 0), (7, 3, 1, 5)])
_uv = me_cube_032.uv_layers.new(name='UVMap')
_uv.uv.foreach_set('vector', [0.375, 0.0, 0.625, 0.0, 0.625, 0.25, 0.375, 0.25, 0.375, 0.25, 0.625, 0.25, 0.625, 0.5, 0.375, 0.5, 0.375, 0.5, 0.625, 0.5, 0.625, 0.75, 0.375, 0.75, 0.375, 0.75, 0.625, 0.75, 0.625, 1.0, 0.375, 1.0, 0.125, 0.5, 0.375, 0.5, 0.375, 0.75, 0.125, 0.75, 0.625, 0.5, 0.875, 0.5, 0.875, 0.75, 0.625, 0.75])
me_cube_032.use_remesh_fix_poles = True
me_cube_032.use_remesh_preserve_attributes = False
me_cube_032.use_mirror_vertex_groups = False
me_cube_032.update()
me_cube_033 = bpy.data.meshes.new('Cube.033')
me_cube_033.from_pydata([(-1.0, -1.0, -1.0), (-1.0, -1.0, 1.0), (-1.0, 1.0, -1.0), (-1.0, 1.0, 1.0), (1.0, -1.0, -1.0), (1.0, -1.0, 1.0), (1.0, 1.0, -1.0), (1.0, 1.0, 1.0)], [], [(0, 1, 3, 2), (2, 3, 7, 6), (6, 7, 5, 4), (4, 5, 1, 0), (2, 6, 4, 0), (7, 3, 1, 5)])
_uv = me_cube_033.uv_layers.new(name='UVMap')
_uv.uv.foreach_set('vector', [0.375, 0.0, 0.625, 0.0, 0.625, 0.25, 0.375, 0.25, 0.375, 0.25, 0.625, 0.25, 0.625, 0.5, 0.375, 0.5, 0.375, 0.5, 0.625, 0.5, 0.625, 0.75, 0.375, 0.75, 0.375, 0.75, 0.625, 0.75, 0.625, 1.0, 0.375, 1.0, 0.125, 0.5, 0.375, 0.5, 0.375, 0.75, 0.125, 0.75, 0.625, 0.5, 0.875, 0.5, 0.875, 0.75, 0.625, 0.75])
me_cube_033.use_remesh_fix_poles = True
me_cube_033.use_remesh_preserve_attributes = False
me_cube_033.use_mirror_vertex_groups = False
me_cube_033.update()
me_cube_034 = bpy.data.meshes.new('Cube.034')
me_cube_034.from_pydata([(-1.0, -1.0, -1.0), (-1.0, -1.0, 1.0), (-1.0, 1.0, -1.0), (-1.0, 1.0, 1.0), (1.0, -1.0, -1.0), (1.0, -1.0, 1.0), (1.0, 1.0, -1.0), (1.0, 1.0, 1.0)], [], [(0, 1, 3, 2), (2, 3, 7, 6), (6, 7, 5, 4), (4, 5, 1, 0), (2, 6, 4, 0), (7, 3, 1, 5)])
_uv = me_cube_034.uv_layers.new(name='UVMap')
_uv.uv.foreach_set('vector', [0.375, 0.0, 0.625, 0.0, 0.625, 0.25, 0.375, 0.25, 0.375, 0.25, 0.625, 0.25, 0.625, 0.5, 0.375, 0.5, 0.375, 0.5, 0.625, 0.5, 0.625, 0.75, 0.375, 0.75, 0.375, 0.75, 0.625, 0.75, 0.625, 1.0, 0.375, 1.0, 0.125, 0.5, 0.375, 0.5, 0.375, 0.75, 0.125, 0.75, 0.625, 0.5, 0.875, 0.5, 0.875, 0.75, 0.625, 0.75])
me_cube_034.use_remesh_fix_poles = True
me_cube_034.use_remesh_preserve_attributes = False
me_cube_034.use_mirror_vertex_groups = False
me_cube_034.update()
me_cube_035 = bpy.data.meshes.new('Cube.035')
me_cube_035.from_pydata([(-1.0, -1.0, -1.0), (-1.0, -1.0, 1.0), (-1.0, 1.0, -1.0), (-1.0, 1.0, 1.0), (1.0, -1.0, -1.0), (1.0, -1.0, 1.0), (1.0, 1.0, -1.0), (1.0, 1.0, 1.0)], [], [(0, 1, 3, 2), (2, 3, 7, 6), (6, 7, 5, 4), (4, 5, 1, 0), (2, 6, 4, 0), (7, 3, 1, 5)])
_uv = me_cube_035.uv_layers.new(name='UVMap')
_uv.uv.foreach_set('vector', [0.375, 0.0, 0.625, 0.0, 0.625, 0.25, 0.375, 0.25, 0.375, 0.25, 0.625, 0.25, 0.625, 0.5, 0.375, 0.5, 0.375, 0.5, 0.625, 0.5, 0.625, 0.75, 0.375, 0.75, 0.375, 0.75, 0.625, 0.75, 0.625, 1.0, 0.375, 1.0, 0.125, 0.5, 0.375, 0.5, 0.375, 0.75, 0.125, 0.75, 0.625, 0.5, 0.875, 0.5, 0.875, 0.75, 0.625, 0.75])
me_cube_035.use_remesh_fix_poles = True
me_cube_035.use_remesh_preserve_attributes = False
me_cube_035.use_mirror_vertex_groups = False
me_cube_035.update()
me_cube_036 = bpy.data.meshes.new('Cube.036')
me_cube_036.from_pydata([(-1.0, -1.0, -1.0), (-1.0, -1.0, 1.0), (-1.0, 1.0, -1.0), (-1.0, 1.0, 1.0), (1.0, -1.0, -1.0), (1.0, -1.0, 1.0), (1.0, 1.0, -1.0), (1.0, 1.0, 1.0)], [], [(0, 1, 3, 2), (2, 3, 7, 6), (6, 7, 5, 4), (4, 5, 1, 0), (2, 6, 4, 0), (7, 3, 1, 5)])
_uv = me_cube_036.uv_layers.new(name='UVMap')
_uv.uv.foreach_set('vector', [0.375, 0.0, 0.625, 0.0, 0.625, 0.25, 0.375, 0.25, 0.375, 0.25, 0.625, 0.25, 0.625, 0.5, 0.375, 0.5, 0.375, 0.5, 0.625, 0.5, 0.625, 0.75, 0.375, 0.75, 0.375, 0.75, 0.625, 0.75, 0.625, 1.0, 0.375, 1.0, 0.125, 0.5, 0.375, 0.5, 0.375, 0.75, 0.125, 0.75, 0.625, 0.5, 0.875, 0.5, 0.875, 0.75, 0.625, 0.75])
me_cube_036.use_remesh_fix_poles = True
me_cube_036.use_remesh_preserve_attributes = False
me_cube_036.use_mirror_vertex_groups = False
me_cube_036.update()
me_cube_037 = bpy.data.meshes.new('Cube.037')
me_cube_037.from_pydata([(-1.0, -1.0, -1.0), (-1.0, -1.0, 1.0), (-1.0, 1.0, -1.0), (-1.0, 1.0, 1.0), (1.0, -1.0, -1.0), (1.0, -1.0, 1.0), (1.0, 1.0, -1.0), (1.0, 1.0, 1.0)], [], [(0, 1, 3, 2), (2, 3, 7, 6), (6, 7, 5, 4), (4, 5, 1, 0), (2, 6, 4, 0), (7, 3, 1, 5)])
_uv = me_cube_037.uv_layers.new(name='UVMap')
_uv.uv.foreach_set('vector', [0.375, 0.0, 0.625, 0.0, 0.625, 0.25, 0.375, 0.25, 0.375, 0.25, 0.625, 0.25, 0.625, 0.5, 0.375, 0.5, 0.375, 0.5, 0.625, 0.5, 0.625, 0.75, 0.375, 0.75, 0.375, 0.75, 0.625, 0.75, 0.625, 1.0, 0.375, 1.0, 0.125, 0.5, 0.375, 0.5, 0.375, 0.75, 0.125, 0.75, 0.625, 0.5, 0.875, 0.5, 0.875, 0.75, 0.625, 0.75])
me_cube_037.use_remesh_fix_poles = True
me_cube_037.use_remesh_preserve_attributes = False
me_cube_037.use_mirror_vertex_groups = False
me_cube_037.update()
me_cube_038 = bpy.data.meshes.new('Cube.038')
me_cube_038.from_pydata([(-1.0, -1.0, -1.0), (-1.0, -1.0, 1.0), (-1.0, 1.0, -1.0), (-1.0, 1.0, 1.0), (1.0, -1.0, -1.0), (1.0, -1.0, 1.0), (1.0, 1.0, -1.0), (1.0, 1.0, 1.0)], [], [(0, 1, 3, 2), (2, 3, 7, 6), (6, 7, 5, 4), (4, 5, 1, 0), (2, 6, 4, 0), (7, 3, 1, 5)])
_uv = me_cube_038.uv_layers.new(name='UVMap')
_uv.uv.foreach_set('vector', [0.375, 0.0, 0.625, 0.0, 0.625, 0.25, 0.375, 0.25, 0.375, 0.25, 0.625, 0.25, 0.625, 0.5, 0.375, 0.5, 0.375, 0.5, 0.625, 0.5, 0.625, 0.75, 0.375, 0.75, 0.375, 0.75, 0.625, 0.75, 0.625, 1.0, 0.375, 1.0, 0.125, 0.5, 0.375, 0.5, 0.375, 0.75, 0.125, 0.75, 0.625, 0.5, 0.875, 0.5, 0.875, 0.75, 0.625, 0.75])
me_cube_038.use_remesh_fix_poles = True
me_cube_038.use_remesh_preserve_attributes = False
me_cube_038.use_mirror_vertex_groups = False
me_cube_038.update()
me_cube_039 = bpy.data.meshes.new('Cube.039')
me_cube_039.from_pydata([(-1.0, -1.0, -1.0), (-1.0, -1.0, 1.0), (-1.0, 1.0, -1.0), (-1.0, 1.0, 1.0), (1.0, -1.0, -1.0), (1.0, -1.0, 1.0), (1.0, 1.0, -1.0), (1.0, 1.0, 1.0)], [], [(0, 1, 3, 2), (2, 3, 7, 6), (6, 7, 5, 4), (4, 5, 1, 0), (2, 6, 4, 0), (7, 3, 1, 5)])
_uv = me_cube_039.uv_layers.new(name='UVMap')
_uv.uv.foreach_set('vector', [0.375, 0.0, 0.625, 0.0, 0.625, 0.25, 0.375, 0.25, 0.375, 0.25, 0.625, 0.25, 0.625, 0.5, 0.375, 0.5, 0.375, 0.5, 0.625, 0.5, 0.625, 0.75, 0.375, 0.75, 0.375, 0.75, 0.625, 0.75, 0.625, 1.0, 0.375, 1.0, 0.125, 0.5, 0.375, 0.5, 0.375, 0.75, 0.125, 0.75, 0.625, 0.5, 0.875, 0.5, 0.875, 0.75, 0.625, 0.75])
me_cube_039.use_remesh_fix_poles = True
me_cube_039.use_remesh_preserve_attributes = False
me_cube_039.use_mirror_vertex_groups = False
me_cube_039.update()
me_cube_040 = bpy.data.meshes.new('Cube.040')
me_cube_040.from_pydata([(-1.0, -1.0, -1.0), (-1.0, -1.0, 1.0), (-1.0, 1.0, -1.0), (-1.0, 1.0, 1.0), (1.0, -1.0, -1.0), (1.0, -1.0, 1.0), (1.0, 1.0, -1.0), (1.0, 1.0, 1.0)], [], [(0, 1, 3, 2), (2, 3, 7, 6), (6, 7, 5, 4), (4, 5, 1, 0), (2, 6, 4, 0), (7, 3, 1, 5)])
_uv = me_cube_040.uv_layers.new(name='UVMap')
_uv.uv.foreach_set('vector', [0.375, 0.0, 0.625, 0.0, 0.625, 0.25, 0.375, 0.25, 0.375, 0.25, 0.625, 0.25, 0.625, 0.5, 0.375, 0.5, 0.375, 0.5, 0.625, 0.5, 0.625, 0.75, 0.375, 0.75, 0.375, 0.75, 0.625, 0.75, 0.625, 1.0, 0.375, 1.0, 0.125, 0.5, 0.375, 0.5, 0.375, 0.75, 0.125, 0.75, 0.625, 0.5, 0.875, 0.5, 0.875, 0.75, 0.625, 0.75])
me_cube_040.use_remesh_fix_poles = True
me_cube_040.use_remesh_preserve_attributes = False
me_cube_040.use_mirror_vertex_groups = False
me_cube_040.update()
me_cube_041 = bpy.data.meshes.new('Cube.041')
me_cube_041.from_pydata([(-1.0, -1.0, -1.0), (-1.0, -1.0, 1.0), (-1.0, 1.0, -1.0), (-1.0, 1.0, 1.0), (1.0, -1.0, -1.0), (1.0, -1.0, 1.0), (1.0, 1.0, -1.0), (1.0, 1.0, 1.0)], [], [(0, 1, 3, 2), (2, 3, 7, 6), (6, 7, 5, 4), (4, 5, 1, 0), (2, 6, 4, 0), (7, 3, 1, 5)])
_uv = me_cube_041.uv_layers.new(name='UVMap')
_uv.uv.foreach_set('vector', [0.375, 0.0, 0.625, 0.0, 0.625, 0.25, 0.375, 0.25, 0.375, 0.25, 0.625, 0.25, 0.625, 0.5, 0.375, 0.5, 0.375, 0.5, 0.625, 0.5, 0.625, 0.75, 0.375, 0.75, 0.375, 0.75, 0.625, 0.75, 0.625, 1.0, 0.375, 1.0, 0.125, 0.5, 0.375, 0.5, 0.375, 0.75, 0.125, 0.75, 0.625, 0.5, 0.875, 0.5, 0.875, 0.75, 0.625, 0.75])
me_cube_041.use_remesh_fix_poles = True
me_cube_041.use_remesh_preserve_attributes = False
me_cube_041.use_mirror_vertex_groups = False
me_cube_041.update()
me_cube_042 = bpy.data.meshes.new('Cube.042')
me_cube_042.from_pydata([(-1.0, -1.0, -1.0), (-1.0, -1.0, 1.0), (-1.0, 1.0, -1.0), (-1.0, 1.0, 1.0), (1.0, -1.0, -1.0), (1.0, -1.0, 1.0), (1.0, 1.0, -1.0), (1.0, 1.0, 1.0)], [], [(0, 1, 3, 2), (2, 3, 7, 6), (6, 7, 5, 4), (4, 5, 1, 0), (2, 6, 4, 0), (7, 3, 1, 5)])
_uv = me_cube_042.uv_layers.new(name='UVMap')
_uv.uv.foreach_set('vector', [0.375, 0.0, 0.625, 0.0, 0.625, 0.25, 0.375, 0.25, 0.375, 0.25, 0.625, 0.25, 0.625, 0.5, 0.375, 0.5, 0.375, 0.5, 0.625, 0.5, 0.625, 0.75, 0.375, 0.75, 0.375, 0.75, 0.625, 0.75, 0.625, 1.0, 0.375, 1.0, 0.125, 0.5, 0.375, 0.5, 0.375, 0.75, 0.125, 0.75, 0.625, 0.5, 0.875, 0.5, 0.875, 0.75, 0.625, 0.75])
me_cube_042.use_remesh_fix_poles = True
me_cube_042.use_remesh_preserve_attributes = False
me_cube_042.use_mirror_vertex_groups = False
me_cube_042.update()
me_cube_043 = bpy.data.meshes.new('Cube.043')
me_cube_043.from_pydata([(-1.0, -1.0, -1.0), (-1.0, -1.0, 1.0), (-1.0, 1.0, -1.0), (-1.0, 1.0, 1.0), (1.0, -1.0, -1.0), (1.0, -1.0, 1.0), (1.0, 1.0, -1.0), (1.0, 1.0, 1.0)], [], [(0, 1, 3, 2), (2, 3, 7, 6), (6, 7, 5, 4), (4, 5, 1, 0), (2, 6, 4, 0), (7, 3, 1, 5)])
_uv = me_cube_043.uv_layers.new(name='UVMap')
_uv.uv.foreach_set('vector', [0.375, 0.0, 0.625, 0.0, 0.625, 0.25, 0.375, 0.25, 0.375, 0.25, 0.625, 0.25, 0.625, 0.5, 0.375, 0.5, 0.375, 0.5, 0.625, 0.5, 0.625, 0.75, 0.375, 0.75, 0.375, 0.75, 0.625, 0.75, 0.625, 1.0, 0.375, 1.0, 0.125, 0.5, 0.375, 0.5, 0.375, 0.75, 0.125, 0.75, 0.625, 0.5, 0.875, 0.5, 0.875, 0.75, 0.625, 0.75])
me_cube_043.use_remesh_fix_poles = True
me_cube_043.use_remesh_preserve_attributes = False
me_cube_043.use_mirror_vertex_groups = False
me_cube_043.update()
me_cube_044 = bpy.data.meshes.new('Cube.044')
me_cube_044.from_pydata([(-1.0, -1.0, -1.0), (-1.0, -1.0, 1.0), (-1.0, 1.0, -1.0), (-1.0, 1.0, 1.0), (1.0, -1.0, -1.0), (1.0, -1.0, 1.0), (1.0, 1.0, -1.0), (1.0, 1.0, 1.0)], [], [(0, 1, 3, 2), (2, 3, 7, 6), (6, 7, 5, 4), (4, 5, 1, 0), (2, 6, 4, 0), (7, 3, 1, 5)])
_uv = me_cube_044.uv_layers.new(name='UVMap')
_uv.uv.foreach_set('vector', [0.375, 0.0, 0.625, 0.0, 0.625, 0.25, 0.375, 0.25, 0.375, 0.25, 0.625, 0.25, 0.625, 0.5, 0.375, 0.5, 0.375, 0.5, 0.625, 0.5, 0.625, 0.75, 0.375, 0.75, 0.375, 0.75, 0.625, 0.75, 0.625, 1.0, 0.375, 1.0, 0.125, 0.5, 0.375, 0.5, 0.375, 0.75, 0.125, 0.75, 0.625, 0.5, 0.875, 0.5, 0.875, 0.75, 0.625, 0.75])
me_cube_044.use_remesh_fix_poles = True
me_cube_044.use_remesh_preserve_attributes = False
me_cube_044.use_mirror_vertex_groups = False
me_cube_044.update()
me_cube_045 = bpy.data.meshes.new('Cube.045')
me_cube_045.from_pydata([(-1.0, -1.0, -1.0), (-1.0, -1.0, 1.0), (-1.0, 1.0, -1.0), (-1.0, 1.0, 1.0), (1.0, -1.0, -1.0), (1.0, -1.0, 1.0), (1.0, 1.0, -1.0), (1.0, 1.0, 1.0)], [], [(0, 1, 3, 2), (2, 3, 7, 6), (6, 7, 5, 4), (4, 5, 1, 0), (2, 6, 4, 0), (7, 3, 1, 5)])
_uv = me_cube_045.uv_layers.new(name='UVMap')
_uv.uv.foreach_set('vector', [0.375, 0.0, 0.625, 0.0, 0.625, 0.25, 0.375, 0.25, 0.375, 0.25, 0.625, 0.25, 0.625, 0.5, 0.375, 0.5, 0.375, 0.5, 0.625, 0.5, 0.625, 0.75, 0.375, 0.75, 0.375, 0.75, 0.625, 0.75, 0.625, 1.0, 0.375, 1.0, 0.125, 0.5, 0.375, 0.5, 0.375, 0.75, 0.125, 0.75, 0.625, 0.5, 0.875, 0.5, 0.875, 0.75, 0.625, 0.75])
me_cube_045.use_remesh_fix_poles = True
me_cube_045.use_remesh_preserve_attributes = False
me_cube_045.use_mirror_vertex_groups = False
me_cube_045.update()
me_cube_046 = bpy.data.meshes.new('Cube.046')
me_cube_046.from_pydata([(-1.0, -1.0, -1.0), (-1.0, -1.0, 1.0), (-1.0, 1.0, -1.0), (-1.0, 1.0, 1.0), (1.0, -1.0, -1.0), (1.0, -1.0, 1.0), (1.0, 1.0, -1.0), (1.0, 1.0, 1.0)], [], [(0, 1, 3, 2), (2, 3, 7, 6), (6, 7, 5, 4), (4, 5, 1, 0), (2, 6, 4, 0), (7, 3, 1, 5)])
_uv = me_cube_046.uv_layers.new(name='UVMap')
_uv.uv.foreach_set('vector', [0.375, 0.0, 0.625, 0.0, 0.625, 0.25, 0.375, 0.25, 0.375, 0.25, 0.625, 0.25, 0.625, 0.5, 0.375, 0.5, 0.375, 0.5, 0.625, 0.5, 0.625, 0.75, 0.375, 0.75, 0.375, 0.75, 0.625, 0.75, 0.625, 1.0, 0.375, 1.0, 0.125, 0.5, 0.375, 0.5, 0.375, 0.75, 0.125, 0.75, 0.625, 0.5, 0.875, 0.5, 0.875, 0.75, 0.625, 0.75])
me_cube_046.use_remesh_fix_poles = True
me_cube_046.use_remesh_preserve_attributes = False
me_cube_046.use_mirror_vertex_groups = False
me_cube_046.update()
me_cube_047 = bpy.data.meshes.new('Cube.047')
me_cube_047.from_pydata([(-1.0, -1.0, -1.0), (-1.0, -1.0, 1.0), (-1.0, 1.0, -1.0), (-1.0, 1.0, 1.0), (1.0, -1.0, -1.0), (1.0, -1.0, 1.0), (1.0, 1.0, -1.0), (1.0, 1.0, 1.0)], [], [(0, 1, 3, 2), (2, 3, 7, 6), (6, 7, 5, 4), (4, 5, 1, 0), (2, 6, 4, 0), (7, 3, 1, 5)])
_uv = me_cube_047.uv_layers.new(name='UVMap')
_uv.uv.foreach_set('vector', [0.375, 0.0, 0.625, 0.0, 0.625, 0.25, 0.375, 0.25, 0.375, 0.25, 0.625, 0.25, 0.625, 0.5, 0.375, 0.5, 0.375, 0.5, 0.625, 0.5, 0.625, 0.75, 0.375, 0.75, 0.375, 0.75, 0.625, 0.75, 0.625, 1.0, 0.375, 1.0, 0.125, 0.5, 0.375, 0.5, 0.375, 0.75, 0.125, 0.75, 0.625, 0.5, 0.875, 0.5, 0.875, 0.75, 0.625, 0.75])
me_cube_047.use_remesh_fix_poles = True
me_cube_047.use_remesh_preserve_attributes = False
me_cube_047.use_mirror_vertex_groups = False
me_cube_047.update()
me_cube_048 = bpy.data.meshes.new('Cube.048')
me_cube_048.from_pydata([(-1.0, -1.0, -1.0), (-1.0, -1.0, 1.0), (-1.0, 1.0, -1.0), (-1.0, 1.0, 1.0), (1.0, -1.0, -1.0), (1.0, -1.0, 1.0), (1.0, 1.0, -1.0), (1.0, 1.0, 1.0)], [], [(0, 1, 3, 2), (2, 3, 7, 6), (6, 7, 5, 4), (4, 5, 1, 0), (2, 6, 4, 0), (7, 3, 1, 5)])
_uv = me_cube_048.uv_layers.new(name='UVMap')
_uv.uv.foreach_set('vector', [0.375, 0.0, 0.625, 0.0, 0.625, 0.25, 0.375, 0.25, 0.375, 0.25, 0.625, 0.25, 0.625, 0.5, 0.375, 0.5, 0.375, 0.5, 0.625, 0.5, 0.625, 0.75, 0.375, 0.75, 0.375, 0.75, 0.625, 0.75, 0.625, 1.0, 0.375, 1.0, 0.125, 0.5, 0.375, 0.5, 0.375, 0.75, 0.125, 0.75, 0.625, 0.5, 0.875, 0.5, 0.875, 0.75, 0.625, 0.75])
me_cube_048.use_remesh_fix_poles = True
me_cube_048.use_remesh_preserve_attributes = False
me_cube_048.use_mirror_vertex_groups = False
me_cube_048.update()
me_cube_049 = bpy.data.meshes.new('Cube.049')
me_cube_049.from_pydata([(-1.0, -1.0, -1.0), (-1.0, -1.0, 1.0), (-1.0, 1.0, -1.0), (-1.0, 1.0, 1.0), (1.0, -1.0, -1.0), (1.0, -1.0, 1.0), (1.0, 1.0, -1.0), (1.0, 1.0, 1.0)], [], [(0, 1, 3, 2), (2, 3, 7, 6), (6, 7, 5, 4), (4, 5, 1, 0), (2, 6, 4, 0), (7, 3, 1, 5)])
_uv = me_cube_049.uv_layers.new(name='UVMap')
_uv.uv.foreach_set('vector', [0.375, 0.0, 0.625, 0.0, 0.625, 0.25, 0.375, 0.25, 0.375, 0.25, 0.625, 0.25, 0.625, 0.5, 0.375, 0.5, 0.375, 0.5, 0.625, 0.5, 0.625, 0.75, 0.375, 0.75, 0.375, 0.75, 0.625, 0.75, 0.625, 1.0, 0.375, 1.0, 0.125, 0.5, 0.375, 0.5, 0.375, 0.75, 0.125, 0.75, 0.625, 0.5, 0.875, 0.5, 0.875, 0.75, 0.625, 0.75])
me_cube_049.use_remesh_fix_poles = True
me_cube_049.use_remesh_preserve_attributes = False
me_cube_049.use_mirror_vertex_groups = False
me_cube_049.update()
me_cube_050 = bpy.data.meshes.new('Cube.050')
me_cube_050.from_pydata([(-1.0, -1.0, -1.0), (-1.0, -1.0, 1.0), (-1.0, 1.0, -1.0), (-1.0, 1.0, 1.0), (1.0, -1.0, -1.0), (1.0, -1.0, 1.0), (1.0, 1.0, -1.0), (1.0, 1.0, 1.0)], [], [(0, 1, 3, 2), (2, 3, 7, 6), (6, 7, 5, 4), (4, 5, 1, 0), (2, 6, 4, 0), (7, 3, 1, 5)])
_uv = me_cube_050.uv_layers.new(name='UVMap')
_uv.uv.foreach_set('vector', [0.375, 0.0, 0.625, 0.0, 0.625, 0.25, 0.375, 0.25, 0.375, 0.25, 0.625, 0.25, 0.625, 0.5, 0.375, 0.5, 0.375, 0.5, 0.625, 0.5, 0.625, 0.75, 0.375, 0.75, 0.375, 0.75, 0.625, 0.75, 0.625, 1.0, 0.375, 1.0, 0.125, 0.5, 0.375, 0.5, 0.375, 0.75, 0.125, 0.75, 0.625, 0.5, 0.875, 0.5, 0.875, 0.75, 0.625, 0.75])
me_cube_050.use_remesh_fix_poles = True
me_cube_050.use_remesh_preserve_attributes = False
me_cube_050.use_mirror_vertex_groups = False
me_cube_050.update()
me_cube_051 = bpy.data.meshes.new('Cube.051')
me_cube_051.from_pydata([(-1.0, -1.0, -1.0), (-1.0, -1.0, 1.0), (-1.0, 1.0, -1.0), (-1.0, 1.0, 1.0), (1.0, -1.0, -1.0), (1.0, -1.0, 1.0), (1.0, 1.0, -1.0), (1.0, 1.0, 1.0)], [], [(0, 1, 3, 2), (2, 3, 7, 6), (6, 7, 5, 4), (4, 5, 1, 0), (2, 6, 4, 0), (7, 3, 1, 5)])
_uv = me_cube_051.uv_layers.new(name='UVMap')
_uv.uv.foreach_set('vector', [0.375, 0.0, 0.625, 0.0, 0.625, 0.25, 0.375, 0.25, 0.375, 0.25, 0.625, 0.25, 0.625, 0.5, 0.375, 0.5, 0.375, 0.5, 0.625, 0.5, 0.625, 0.75, 0.375, 0.75, 0.375, 0.75, 0.625, 0.75, 0.625, 1.0, 0.375, 1.0, 0.125, 0.5, 0.375, 0.5, 0.375, 0.75, 0.125, 0.75, 0.625, 0.5, 0.875, 0.5, 0.875, 0.75, 0.625, 0.75])
me_cube_051.use_remesh_fix_poles = True
me_cube_051.use_remesh_preserve_attributes = False
me_cube_051.use_mirror_vertex_groups = False
me_cube_051.update()
me_cube_052 = bpy.data.meshes.new('Cube.052')
me_cube_052.from_pydata([(-1.0, -1.0, -1.0), (-1.0, -1.0, 1.0), (-1.0, 1.0, -1.0), (-1.0, 1.0, 1.0), (1.0, -1.0, -1.0), (1.0, -1.0, 1.0), (1.0, 1.0, -1.0), (1.0, 1.0, 1.0)], [], [(0, 1, 3, 2), (2, 3, 7, 6), (6, 7, 5, 4), (4, 5, 1, 0), (2, 6, 4, 0), (7, 3, 1, 5)])
_uv = me_cube_052.uv_layers.new(name='UVMap')
_uv.uv.foreach_set('vector', [0.375, 0.0, 0.625, 0.0, 0.625, 0.25, 0.375, 0.25, 0.375, 0.25, 0.625, 0.25, 0.625, 0.5, 0.375, 0.5, 0.375, 0.5, 0.625, 0.5, 0.625, 0.75, 0.375, 0.75, 0.375, 0.75, 0.625, 0.75, 0.625, 1.0, 0.375, 1.0, 0.125, 0.5, 0.375, 0.5, 0.375, 0.75, 0.125, 0.75, 0.625, 0.5, 0.875, 0.5, 0.875, 0.75, 0.625, 0.75])
me_cube_052.use_remesh_fix_poles = True
me_cube_052.use_remesh_preserve_attributes = False
me_cube_052.use_mirror_vertex_groups = False
me_cube_052.update()
me_cube_053 = bpy.data.meshes.new('Cube.053')
me_cube_053.from_pydata([(-1.0, -1.0, -1.0), (-1.0, -1.0, 1.0), (-1.0, 1.0, -1.0), (-1.0, 1.0, 1.0), (1.0, -1.0, -1.0), (1.0, -1.0, 1.0), (1.0, 1.0, -1.0), (1.0, 1.0, 1.0)], [], [(0, 1, 3, 2), (2, 3, 7, 6), (6, 7, 5, 4), (4, 5, 1, 0), (2, 6, 4, 0), (7, 3, 1, 5)])
_uv = me_cube_053.uv_layers.new(name='UVMap')
_uv.uv.foreach_set('vector', [0.375, 0.0, 0.625, 0.0, 0.625, 0.25, 0.375, 0.25, 0.375, 0.25, 0.625, 0.25, 0.625, 0.5, 0.375, 0.5, 0.375, 0.5, 0.625, 0.5, 0.625, 0.75, 0.375, 0.75, 0.375, 0.75, 0.625, 0.75, 0.625, 1.0, 0.375, 1.0, 0.125, 0.5, 0.375, 0.5, 0.375, 0.75, 0.125, 0.75, 0.625, 0.5, 0.875, 0.5, 0.875, 0.75, 0.625, 0.75])
me_cube_053.use_remesh_fix_poles = True
me_cube_053.use_remesh_preserve_attributes = False
me_cube_053.use_mirror_vertex_groups = False
me_cube_053.update()
me_cube_054 = bpy.data.meshes.new('Cube.054')
me_cube_054.from_pydata([(-1.0, -1.0, -1.0), (-1.0, -1.0, 1.0), (-1.0, 1.0, -1.0), (-1.0, 1.0, 1.0), (1.0, -1.0, -1.0), (1.0, -1.0, 1.0), (1.0, 1.0, -1.0), (1.0, 1.0, 1.0)], [], [(0, 1, 3, 2), (2, 3, 7, 6), (6, 7, 5, 4), (4, 5, 1, 0), (2, 6, 4, 0), (7, 3, 1, 5)])
_uv = me_cube_054.uv_layers.new(name='UVMap')
_uv.uv.foreach_set('vector', [0.375, 0.0, 0.625, 0.0, 0.625, 0.25, 0.375, 0.25, 0.375, 0.25, 0.625, 0.25, 0.625, 0.5, 0.375, 0.5, 0.375, 0.5, 0.625, 0.5, 0.625, 0.75, 0.375, 0.75, 0.375, 0.75, 0.625, 0.75, 0.625, 1.0, 0.375, 1.0, 0.125, 0.5, 0.375, 0.5, 0.375, 0.75, 0.125, 0.75, 0.625, 0.5, 0.875, 0.5, 0.875, 0.75, 0.625, 0.75])
me_cube_054.use_remesh_fix_poles = True
me_cube_054.use_remesh_preserve_attributes = False
me_cube_054.use_mirror_vertex_groups = False
me_cube_054.update()
me_cube_055 = bpy.data.meshes.new('Cube.055')
me_cube_055.from_pydata([(-1.0, -1.0, -1.0), (-1.0, -1.0, 1.0), (-1.0, 1.0, -1.0), (-1.0, 1.0, 1.0), (1.0, -1.0, -1.0), (1.0, -1.0, 1.0), (1.0, 1.0, -1.0), (1.0, 1.0, 1.0)], [], [(0, 1, 3, 2), (2, 3, 7, 6), (6, 7, 5, 4), (4, 5, 1, 0), (2, 6, 4, 0), (7, 3, 1, 5)])
_uv = me_cube_055.uv_layers.new(name='UVMap')
_uv.uv.foreach_set('vector', [0.375, 0.0, 0.625, 0.0, 0.625, 0.25, 0.375, 0.25, 0.375, 0.25, 0.625, 0.25, 0.625, 0.5, 0.375, 0.5, 0.375, 0.5, 0.625, 0.5, 0.625, 0.75, 0.375, 0.75, 0.375, 0.75, 0.625, 0.75, 0.625, 1.0, 0.375, 1.0, 0.125, 0.5, 0.375, 0.5, 0.375, 0.75, 0.125, 0.75, 0.625, 0.5, 0.875, 0.5, 0.875, 0.75, 0.625, 0.75])
me_cube_055.use_remesh_fix_poles = True
me_cube_055.use_remesh_preserve_attributes = False
me_cube_055.use_mirror_vertex_groups = False
me_cube_055.update()

# ---- objects
ob_light = bpy.data.objects.new('Light', light_light)
ob_camera = bpy.data.objects.new('Camera', cam_camera)
ob_jewel_001 = bpy.data.objects.new('jewel.001', me_jewel)
ob_jewel_002 = bpy.data.objects.new('jewel.002', me_jewel_001)
ob_jewel_003 = bpy.data.objects.new('jewel.003', me_jewel_002)
ob_jewel_004 = bpy.data.objects.new('jewel.004', me_jewel_003)
ob_jewel_005 = bpy.data.objects.new('jewel.005', me_jewel_004)
ob_jewel_006 = bpy.data.objects.new('jewel.006', me_jewel_005)
ob_jewel_007 = bpy.data.objects.new('jewel.007', me_jewel_006)
ob_ground_001 = bpy.data.objects.new('ground.001', me_cube_001)
ob_ground_002 = bpy.data.objects.new('ground.002', me_cube_002)
ob_ground_003 = bpy.data.objects.new('ground.003', me_cube_003)
ob_ground_004 = bpy.data.objects.new('ground.004', me_cube_004)
ob_ground_005 = bpy.data.objects.new('ground.005', me_cube_005)
ob_ground_006 = bpy.data.objects.new('ground.006', me_cube_006)
ob_ground_007 = bpy.data.objects.new('ground.007', me_cube_007)
ob_ground_008 = bpy.data.objects.new('ground.008', me_cube_008)
ob_ground_009 = bpy.data.objects.new('ground.009', me_cube_009)
ob_ground_010 = bpy.data.objects.new('ground.010', me_cube_010)
ob_ground_011 = bpy.data.objects.new('ground.011', me_cube_011)
ob_ground_012 = bpy.data.objects.new('ground.012', me_cube_012)
ob_ground_013 = bpy.data.objects.new('ground.013', me_cube_013)
ob_ground_014 = bpy.data.objects.new('ground.014', me_cube_014)
ob_ground_015 = bpy.data.objects.new('ground.015', me_cube_015)
ob_ground_final_006 = bpy.data.objects.new('ground_final.006', me_cube_016)
ob_ground_017 = bpy.data.objects.new('ground.017', me_cube_017)
ob_ground_018 = bpy.data.objects.new('ground.018', me_cube_018)
ob_ground_019 = bpy.data.objects.new('ground.019', me_cube_019)
ob_ground_020 = bpy.data.objects.new('ground.020', me_cube_020)
ob_ground_021 = bpy.data.objects.new('ground.021', me_cube_021)
ob_ground_022 = bpy.data.objects.new('ground.022', me_cube_022)
ob_ground_023 = bpy.data.objects.new('ground.023', me_cube_023)
ob_ground_024 = bpy.data.objects.new('ground.024', me_cube_024)
ob_ground_final_001 = bpy.data.objects.new('ground_final.001', me_cube_026)
ob_ground_025 = bpy.data.objects.new('ground.025', me_cube_027)
ob_ground_026 = bpy.data.objects.new('ground.026', me_cube_028)
ob_ground_027 = bpy.data.objects.new('ground.027', me_cube_029)
ob_ground_028 = bpy.data.objects.new('ground.028', me_cube_030)
ob_ground_029 = bpy.data.objects.new('ground.029', me_cube_032)
ob_ground_030 = bpy.data.objects.new('ground.030', me_cube_033)
ob_ground_031 = bpy.data.objects.new('ground.031', me_cube_034)
ob_ground_032 = bpy.data.objects.new('ground.032', me_cube_035)
ob_ground_final_002 = bpy.data.objects.new('ground_final.002', me_cube_036)
ob_ground_final_007 = bpy.data.objects.new('ground_final.007', me_cube_037)
ob_ground_033 = bpy.data.objects.new('ground.033', me_cube_038)
ob_ground_034 = bpy.data.objects.new('ground.034', me_cube_039)
ob_ground_035 = bpy.data.objects.new('ground.035', me_cube_040)
ob_ground_final_003 = bpy.data.objects.new('ground_final.003', me_cube_041)
ob_ground_037 = bpy.data.objects.new('ground.037', me_cube_042)
ob_ground_036 = bpy.data.objects.new('ground.036', me_cube_043)
ob_ground_038 = bpy.data.objects.new('ground.038', me_cube_044)
ob_ground_039 = bpy.data.objects.new('ground.039', me_cube_045)
ob_ground_040 = bpy.data.objects.new('ground.040', me_cube_046)
ob_ground_041 = bpy.data.objects.new('ground.041', me_cube_047)
ob_ground_042 = bpy.data.objects.new('ground.042', me_cube_048)
ob_ground_043 = bpy.data.objects.new('ground.043', me_cube_049)
ob_ground_final_004 = bpy.data.objects.new('ground_final.004', me_cube_050)
ob_ground_044 = bpy.data.objects.new('ground.044', me_cube_051)
ob_ground_final_005 = bpy.data.objects.new('ground_final.005', me_cube_052)
ob_ground_045 = bpy.data.objects.new('ground.045', me_cube_053)
ob_ground_046 = bpy.data.objects.new('ground.046', me_cube_054)
ob_ground_016 = bpy.data.objects.new('ground.016', me_cube_055)

# ---- transforms, parenting, visibility, modifiers, constraints
ob_light.location = (4.0, 1.0, 6.0)
ob_light.rotation_euler = (0.6458, 0.05236, 1.868)
ob_light.lock_rotations_4d = False
ob_light.empty_display_type = 'ARROWS'
ob_light.color = (0.0, 0.0, 0.0, 0.0)
ob_light.lineart.crease_threshold = 0.0
ob_camera.location = (0.0, -4.0, 0.6)
ob_camera.rotation_euler = (1.571, 0.0, 0.0)
ob_camera.lock_rotations_4d = False
ob_camera.empty_display_type = 'ARROWS'
ob_camera.color = (0.0, 0.0, 0.0, 0.0)
ob_camera.display_type = 'WIRE'
ob_camera.lineart.crease_threshold = 0.0
ob_jewel_001.location = (-1.5, 0.0, 0.3)
ob_jewel_001.rotation_euler = (1.571, -0.0, 0.0)
ob_jewel_001.lineart.crease_threshold = 0.0
ob_jewel_002.location = (-1.0, 0.0, 0.3)
ob_jewel_002.rotation_euler = (1.571, -0.0, 0.0)
ob_jewel_002.lineart.crease_threshold = 0.0
ob_jewel_003.location = (-0.5, 0.0, 0.3)
ob_jewel_003.rotation_euler = (1.571, -0.0, 0.0)
ob_jewel_003.lineart.crease_threshold = 0.0
ob_jewel_004.location = (0.0, 0.0, 0.3)
ob_jewel_004.rotation_euler = (1.571, -0.0, 0.0)
ob_jewel_004.lineart.crease_threshold = 0.0
ob_jewel_005.location = (0.5, 0.0, 0.3)
ob_jewel_005.rotation_euler = (1.571, -0.0, 0.0)
ob_jewel_005.lineart.crease_threshold = 0.0
ob_jewel_006.location = (1.0, 0.0, 0.3)
ob_jewel_006.rotation_euler = (1.571, -0.0, 0.0)
ob_jewel_006.lineart.crease_threshold = 0.0
ob_jewel_007.location = (1.5, 0.0, 0.3)
ob_jewel_007.rotation_euler = (1.571, -0.0, 0.0)
ob_jewel_007.lineart.crease_threshold = 0.0
ob_ground_001.location = (0.0, -2.0, 0.0)
ob_ground_001.scale = (1.0, 1.0, 0.1)
ob_ground_001.lineart.crease_threshold = 0.0
ob_ground_002.location = (0.0, 0.0, 0.2)
ob_ground_002.scale = (1.0, 1.0, 0.1)
ob_ground_002.lineart.crease_threshold = 0.0
ob_ground_003.location = (-2.0, -2.0, 0.2)
ob_ground_003.scale = (1.0, 1.0, 0.1)
ob_ground_003.lineart.crease_threshold = 0.0
ob_ground_004.location = (2.0, -2.0, 0.2)
ob_ground_004.scale = (1.0, 1.0, 0.1)
ob_ground_004.lineart.crease_threshold = 0.0
ob_ground_005.location = (0.0, -4.0, 0.2)
ob_ground_005.scale = (1.0, 1.0, 0.1)
ob_ground_005.lineart.crease_threshold = 0.0
ob_ground_006.location = (-2.0, 0.0, 0.2)
ob_ground_006.scale = (1.0, 1.0, 0.1)
ob_ground_006.lineart.crease_threshold = 0.0
ob_ground_007.location = (2.0, 0.0, 0.2)
ob_ground_007.scale = (1.0, 1.0, 0.1)
ob_ground_007.lineart.crease_threshold = 0.0
ob_ground_008.location = (-2.0, -4.0, 0.2)
ob_ground_008.scale = (1.0, 1.0, 0.1)
ob_ground_008.lineart.crease_threshold = 0.0
ob_ground_009.location = (2.0, -4.0, 0.2)
ob_ground_009.scale = (1.0, 1.0, 0.1)
ob_ground_009.lineart.crease_threshold = 0.0
ob_ground_010.location = (0.0, 4.0, 0.2)
ob_ground_010.scale = (1.0, 1.0, 0.1)
ob_ground_010.lineart.crease_threshold = 0.0
ob_ground_011.location = (-2.0, 12.0, 0.2)
ob_ground_011.scale = (1.0, 1.0, 0.1)
ob_ground_011.lineart.crease_threshold = 0.0
ob_ground_012.location = (2.0, 8.0, 0.2)
ob_ground_012.scale = (1.0, 1.0, 0.1)
ob_ground_012.lineart.crease_threshold = 0.0
ob_ground_013.location = (2.0, 16.0, -1.8)
ob_ground_013.scale = (1.0, 1.0, 0.1)
ob_ground_013.lineart.crease_threshold = 0.0
ob_ground_014.location = (4.0, 18.0, -0.8)
ob_ground_014.scale = (1.0, 1.0, 0.1)
ob_ground_014.lineart.crease_threshold = 0.0
ob_ground_015.location = (0.0, 20.0, 0.2)
ob_ground_015.scale = (1.0, 1.0, 0.1)
ob_ground_015.lineart.crease_threshold = 0.0
ob_ground_final_006.location = (2.0, 24.0, 1.2)
ob_ground_final_006.scale = (1.0, 1.0, 0.1)
ob_ground_final_006.lineart.crease_threshold = 0.0
ob_ground_017.location = (-1.0, 21.0, 2.7)
ob_ground_017.scale = (1.0, 1.0, 0.1)
ob_ground_017.lineart.crease_threshold = 0.0
ob_ground_018.location = (-3.0, 21.0, 2.9)
ob_ground_018.scale = (1.0, 1.0, 0.1)
ob_ground_018.lineart.crease_threshold = 0.0
ob_ground_019.location = (-5.0, 21.0, 3.1)
ob_ground_019.scale = (1.0, 1.0, 0.1)
ob_ground_019.lineart.crease_threshold = 0.0
ob_ground_020.location = (-5.0, 19.0, 3.3)
ob_ground_020.scale = (1.0, 1.0, 0.1)
ob_ground_020.lineart.crease_threshold = 0.0
ob_ground_021.location = (-5.0, 17.0, 3.5)
ob_ground_021.scale = (1.0, 1.0, 0.1)
ob_ground_021.lineart.crease_threshold = 0.0
ob_ground_022.location = (-3.0, 17.0, 3.7)
ob_ground_022.scale = (1.0, 1.0, 0.1)
ob_ground_022.lineart.crease_threshold = 0.0
ob_ground_023.location = (-1.0, 17.0, 3.9)
ob_ground_023.scale = (1.0, 1.0, 0.1)
ob_ground_023.lineart.crease_threshold = 0.0
ob_ground_024.location = (-1.0, 19.0, 4.1)
ob_ground_024.scale = (1.0, 1.0, 0.1)
ob_ground_024.lineart.crease_threshold = 0.0
ob_ground_final_001.location = (-1.0, 24.0, 4.3)
ob_ground_final_001.scale = (1.0, 1.0, 0.1)
ob_ground_final_001.lineart.crease_threshold = 0.0
ob_ground_025.location = (-7.0, 15.0, 3.3)
ob_ground_025.scale = (1.0, 1.0, 0.1)
ob_ground_025.lineart.crease_threshold = 0.0
ob_ground_026.location = (-11.0, 11.0, 3.1)
ob_ground_026.scale = (1.0, 1.0, 0.1)
ob_ground_026.lineart.crease_threshold = 0.0
ob_ground_027.location = (-15.0, 13.0, 3.1)
ob_ground_027.scale = (1.0, 1.0, 0.1)
ob_ground_027.lineart.crease_threshold = 0.0
ob_ground_028.location = (-15.0, 9.0, 3.1)
ob_ground_028.scale = (1.0, 1.0, 0.1)
ob_ground_028.lineart.crease_threshold = 0.0
ob_ground_029.location = (-15.0, 15.0, 3.3)
ob_ground_029.scale = (1.0, 1.0, 0.1)
ob_ground_029.lineart.crease_threshold = 0.0
ob_ground_030.location = (-15.0, 17.0, 3.5)
ob_ground_030.scale = (1.0, 1.0, 0.1)
ob_ground_030.lineart.crease_threshold = 0.0
ob_ground_031.location = (-8.0, 20.0, 1.6)
ob_ground_031.scale = (1.0, 1.0, 0.1)
ob_ground_031.lineart.crease_threshold = 0.0
ob_ground_032.location = (-11.0, 19.0, 2.5)
ob_ground_032.scale = (1.0, 1.0, 0.1)
ob_ground_032.lineart.crease_threshold = 0.0
ob_ground_final_002.location = (-17.0, 7.0, 1.1)
ob_ground_final_002.scale = (1.0, 1.0, 0.1)
ob_ground_final_002.lineart.crease_threshold = 0.0
ob_ground_final_007.location = (0.0, -2.0, -8.0)
ob_ground_final_007.scale = (1.0, 1.0, 0.1)
ob_ground_final_007.lineart.crease_threshold = 0.0
ob_ground_033.location = (0.0, -6.0, -3.8)
ob_ground_033.scale = (1.0, 1.0, 0.1)
ob_ground_033.lineart.crease_threshold = 0.0
ob_ground_034.location = (-15.0, 3.0, 1.1)
ob_ground_034.scale = (1.0, 1.0, 0.1)
ob_ground_034.lineart.crease_threshold = 0.0
ob_ground_035.location = (-15.0, 0.0, 2.1)
ob_ground_035.scale = (1.0, 1.0, 0.1)
ob_ground_035.lineart.crease_threshold = 0.0
ob_ground_final_003.location = (-18.0, -1.5, 0.1)
ob_ground_final_003.scale = (1.0, 1.0, 0.1)
ob_ground_final_003.lineart.crease_threshold = 0.0
ob_ground_037.location = (-18.0, 2.5, 0.1)
ob_ground_037.scale = (1.0, 1.0, 0.1)
ob_ground_037.lineart.crease_threshold = 0.0
ob_ground_036.location = (-12.5, -2.0, 1.1)
ob_ground_036.scale = (1.0, 1.0, 0.1)
ob_ground_036.lineart.crease_threshold = 0.0
ob_ground_038.location = (-6.0, -2.0, 0.2)
ob_ground_038.scale = (1.0, 1.0, 0.1)
ob_ground_038.lineart.crease_threshold = 0.0
ob_ground_039.location = (-8.0, -2.0, 0.2)
ob_ground_039.scale = (1.0, 1.0, 0.1)
ob_ground_039.lineart.crease_threshold = 0.0
ob_ground_040.location = (6.0, 18.0, -1.0)
ob_ground_040.scale = (1.0, 1.0, 0.1)
ob_ground_040.lineart.crease_threshold = 0.0
ob_ground_041.location = (8.0, 18.0, -1.2)
ob_ground_041.scale = (1.0, 1.0, 0.1)
ob_ground_041.lineart.crease_threshold = 0.0
ob_ground_042.location = (10.0, 18.0, -1.4)
ob_ground_042.scale = (1.0, 1.0, 0.1)
ob_ground_042.lineart.crease_threshold = 0.0
ob_ground_043.location = (13.0, 21.0, -1.2)
ob_ground_043.scale = (1.0, 1.0, 0.1)
ob_ground_043.lineart.crease_threshold = 0.0
ob_ground_final_004.location = (16.0, 24.0, -1.0)
ob_ground_final_004.scale = (1.0, 1.0, 0.1)
ob_ground_final_004.lineart.crease_threshold = 0.0
ob_ground_044.location = (13.0, 15.0, -1.2)
ob_ground_044.scale = (1.0, 1.0, 0.1)
ob_ground_044.lineart.crease_threshold = 0.0
ob_ground_final_005.location = (16.0, 12.0, -1.0)
ob_ground_final_005.scale = (1.0, 1.0, 0.1)
ob_ground_final_005.lineart.crease_threshold = 0.0
ob_ground_045.location = (13.0, 9.0, -1.0)
ob_ground_045.scale = (1.0, 1.0, 0.1)
ob_ground_045.lineart.crease_threshold = 0.0
ob_ground_046.location = (10.0, 7.0, -1.0)
ob_ground_046.scale = (1.0, 1.0, 0.1)
ob_ground_046.lineart.crease_threshold = 0.0
ob_ground_016.location = (6.0, 3.0, -1.0)
ob_ground_016.scale = (1.0, 1.0, 0.1)
ob_ground_016.lineart.crease_threshold = 0.0

# ---- collection membership
col_main.objects.link(ob_light)
col_main.objects.link(ob_camera)
col_collectibles.objects.link(ob_jewel_001)
col_collectibles.objects.link(ob_jewel_002)
col_collectibles.objects.link(ob_jewel_003)
col_collectibles.objects.link(ob_jewel_004)
col_collectibles.objects.link(ob_jewel_005)
col_collectibles.objects.link(ob_jewel_006)
col_collectibles.objects.link(ob_jewel_007)
col_ground.objects.link(ob_ground_001)
col_ground.objects.link(ob_ground_002)
col_ground.objects.link(ob_ground_003)
col_ground.objects.link(ob_ground_004)
col_ground.objects.link(ob_ground_005)
col_ground.objects.link(ob_ground_006)
col_ground.objects.link(ob_ground_007)
col_ground.objects.link(ob_ground_008)
col_ground.objects.link(ob_ground_009)
col_ground.objects.link(ob_ground_010)
col_ground.objects.link(ob_ground_011)
col_ground.objects.link(ob_ground_012)
col_ground.objects.link(ob_ground_013)
col_ground.objects.link(ob_ground_014)
col_ground.objects.link(ob_ground_015)
col_ground.objects.link(ob_ground_final_006)
col_ground.objects.link(ob_ground_017)
col_ground.objects.link(ob_ground_018)
col_ground.objects.link(ob_ground_019)
col_ground.objects.link(ob_ground_020)
col_ground.objects.link(ob_ground_021)
col_ground.objects.link(ob_ground_022)
col_ground.objects.link(ob_ground_023)
col_ground.objects.link(ob_ground_024)
col_ground.objects.link(ob_ground_final_001)
col_ground.objects.link(ob_ground_025)
col_ground.objects.link(ob_ground_026)
col_ground.objects.link(ob_ground_027)
col_ground.objects.link(ob_ground_028)
col_ground.objects.link(ob_ground_029)
col_ground.objects.link(ob_ground_030)
col_ground.objects.link(ob_ground_031)
col_ground.objects.link(ob_ground_032)
col_ground.objects.link(ob_ground_final_002)
col_ground.objects.link(ob_ground_final_007)
col_ground.objects.link(ob_ground_033)
col_ground.objects.link(ob_ground_034)
col_ground.objects.link(ob_ground_035)
col_ground.objects.link(ob_ground_final_003)
col_ground.objects.link(ob_ground_037)
col_ground.objects.link(ob_ground_036)
col_ground.objects.link(ob_ground_038)
col_ground.objects.link(ob_ground_039)
col_ground.objects.link(ob_ground_040)
col_ground.objects.link(ob_ground_041)
col_ground.objects.link(ob_ground_042)
col_ground.objects.link(ob_ground_043)
col_ground.objects.link(ob_ground_final_004)
col_ground.objects.link(ob_ground_044)
col_ground.objects.link(ob_ground_final_005)
col_ground.objects.link(ob_ground_045)
col_ground.objects.link(ob_ground_046)
col_ground.objects.link(ob_ground_016)

# ---- scene / render settings (as saved in the file)
scene.camera = ob_camera
scene.frame_start = 1; scene.frame_end = 250; scene.frame_set(1)
scene.render.engine = 'BLENDER_EEVEE_NEXT'
scene.cycles.use_denoising = False
scene.cycles.samples = 128
scene.cycles.sampling_pattern = 'TABULATED_SOBOL'
scene.cycles.use_adaptive_sampling = False
scene.cycles.use_light_tree = False
scene.view_settings.view_transform = 'Filmic'
bpy.context.view_layer.update()
